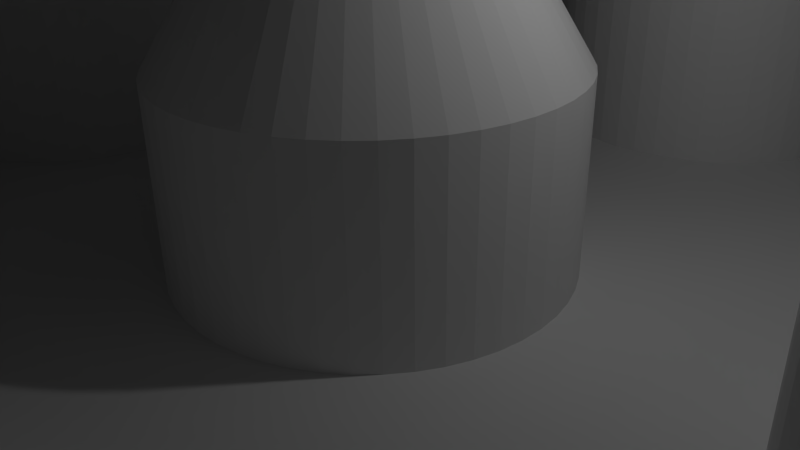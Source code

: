 # Source: PeraMushroomFinal.blend  (saved by Blender 2.74.0; exported with 4.5.12 LTS)
import bpy
from mathutils import Matrix  # noqa: F401  (used for matrix-valued properties, if any)

bpy.ops.wm.read_factory_settings(use_empty=True)
scene = bpy.context.scene
scene.name = 'Scene'

# ---- collections
col_collection_1 = bpy.data.collections.new('Collection 1'); scene.collection.children.link(col_collection_1)

# ---- world
world_world = bpy.data.worlds.new('World'); scene.world = world_world
world_world.color = (0.05088, 0.05088, 0.05088)
world_world.use_sun_shadow = False
world_world.sun_shadow_jitter_overblur = 0.0
world_world.cycles.sampling_method = 'MANUAL'
world_world.cycles.sample_map_resolution = 256

# ---- cameras
cam_camera = bpy.data.cameras.new('Camera')
cam_camera.clip_end = 100.0
cam_camera.lens = 35.0
cam_camera.sensor_width = 32.0
cam_camera.sensor_height = 18.0
cam_camera.ortho_scale = 7.314
cam_camera.dof.focus_distance = 0.0
cam_camera.dof.aperture_fstop = 128.0

# ---- lights
light_lamp = bpy.data.lights.new('Lamp', 'POINT')
light_lamp.transmission_factor = 0.0
light_lamp.cutoff_distance = 30.0
light_lamp.energy = 100.0
light_lamp.shadow_buffer_clip_start = 1.001
light_lamp.shadow_soft_size = 0.1
light_lamp.shadow_maximum_resolution = 0.006
light_lamp.use_absolute_resolution = True
light_lamp.cycles.use_multiple_importance_sampling = False

# ---- meshes
me_cylinder = bpy.data.meshes.new('Cylinder')
me_cylinder.from_pydata([(1.427, -0.4635, 2.405), (2.503, -0.8134, 2.558), (1.547, -2.13, 2.558), (0.8817, -1.214, 2.405), (0.8817, -1.214, 0.2018), (1.427, -0.4635, 0.2018), (1.427, 0.4635, 2.405), (2.503, 0.8134, 2.558), (2.257, -0.7335, 3.745), (1.395, -1.92, 3.745), (-2.382e-07, -2.632, 2.558), (-1.192e-07, -1.5, 2.405), (1.427, 0.4635, 0.2018), (-1.192e-07, -1.5, 0.2018), (0.7602, -1.046, 0.0), (1.23, -0.3996, 0.0), (0.8817, 1.214, 2.405), (1.547, 2.13, 2.558), (2.257, 0.7335, 3.745), (1.427, -0.4635, 5.12), (0.8817, -1.214, 5.12), (-2.382e-07, -2.374, 3.745), (-1.547, -2.13, 2.558), (-0.8817, -1.214, 2.405), (0.8817, 1.214, 0.2018), (1.23, 0.3996, 0.0), (-0.8817, -1.214, 0.2018), (-1.192e-07, -1.293, 0.0), (0.0, 1.5, 2.405), (0.0, 2.632, 2.558), (1.395, 1.92, 3.745), (1.427, 0.4635, 5.12), (0.9103, -0.2958, 5.405), (0.5626, -0.7743, 5.405), (-1.192e-07, -1.5, 5.12), (-1.395, -1.92, 3.745), (-2.503, -0.8134, 2.558), (-1.427, -0.4635, 2.405), (0.0, 1.5, 0.2018), (0.7602, 1.046, 0.0), (-1.427, -0.4635, 0.2018), (-0.7602, -1.046, 0.0), (-0.8817, 1.214, 2.405), (-1.547, 2.13, 2.558), (0.0, 2.374, 3.745), (0.8817, 1.214, 5.12), (0.9103, 0.2958, 5.405), (0.0, 0.0, 5.405), (-1.192e-07, -0.9571, 5.405), (-0.8817, -1.214, 5.12), (-2.257, -0.7335, 3.745), (-2.503, 0.8134, 2.558), (-1.427, 0.4635, 2.405), (-0.8817, 1.214, 0.2018), (0.0, 1.293, 0.0), (-1.427, 0.4635, 0.2018), (-1.23, -0.3996, 0.0), (-1.395, 1.92, 3.745), (0.0, 1.5, 5.12), (0.5626, 0.7743, 5.405), (-0.5626, -0.7743, 5.405), (-1.427, -0.4635, 5.12), (-2.257, 0.7335, 3.745), (-0.7602, 1.046, 0.0), (-1.23, 0.3996, 0.0), (-0.8817, 1.214, 5.12), (0.0, 0.9571, 5.405), (-0.9103, -0.2958, 5.405), (-1.427, 0.4635, 5.12), (-0.5626, 0.7743, 5.405), (-0.9103, 0.2958, 5.405), (-1.502, -1.579, 0.0), (-1.502, 1.579, 0.0), (-1.502, 1.579, -0.9881), (-1.502, -1.579, -0.9881), (1.502, -1.579, 0.0), (1.502, -1.579, -0.9881), (1.502, 1.579, 0.0), (1.502, 1.579, -0.9881), (-1.042, 1.392, -0.9881), (-1.082, 1.384, -0.9881), (-1.121, 1.371, -0.9881), (-1.158, 1.353, -0.9881), (-1.193, 1.33, -0.9881), (-1.224, 1.302, -0.9881), (-1.252, 1.271, -0.9881), (-1.276, 1.236, -0.9881), (-1.296, 1.199, -0.9881), (-1.311, 1.159, -0.9881), (-1.321, 1.117, -0.9881), (-1.326, 1.074, -0.9881), (-1.326, 1.031, -0.9881), (-1.321, 0.9888, -0.9881), (-1.311, 0.9472, -0.9881), (-1.296, 0.9072, -0.9881), (-1.276, 0.8696, -0.9881), (-1.252, 0.8348, -0.9881), (-1.224, 0.8035, -0.9881), (-1.193, 0.7761, -0.9881), (-1.158, 0.7531, -0.9881), (-1.121, 0.7348, -0.9881), (-1.082, 0.7215, -0.9881), (-1.042, 0.7134, -0.9881), (-1.001, 0.7107, -0.9881), (-1.001, 0.3422, -0.9881), (-1.042, 0.3395, -0.9881), (-1.082, 0.3314, -0.9881), (-1.121, 0.3182, -0.9881), (-1.158, 0.2999, -0.9881), (-1.193, 0.2768, -0.9881), (-1.224, 0.2495, -0.9881), (-1.252, 0.2181, -0.9881), (-1.276, 0.1834, -0.9881), (-1.296, 0.1457, -0.9881), (-1.311, 0.1057, -0.9881), (-1.321, 0.06412, -0.9881), (-1.326, 0.02149, -0.9881), (-1.326, -0.02149, -0.9881), (-1.321, -0.06412, -0.9881), (-1.311, -0.1057, -0.9881), (-1.296, -0.1457, -0.9881), (-1.276, -0.1834, -0.9881), (-1.252, -0.2181, -0.9881), (-1.224, -0.2495, -0.9881), (-1.193, -0.2768, -0.9881), (-1.158, -0.2999, -0.9881), (-1.121, -0.3182, -0.9881), (-1.082, -0.3314, -0.9881), (-1.042, -0.3395, -0.9881), (-1.001, -0.3422, -0.9881), (-1.001, -0.7107, -0.9881), (-1.042, -0.7134, -0.9881), (-1.082, -0.7215, -0.9881), (-1.121, -0.7348, -0.9881), (-1.158, -0.753, -0.9881), (-1.193, -0.7761, -0.9881), (-1.224, -0.8035, -0.9881), (-1.252, -0.8348, -0.9881), (-1.276, -0.8696, -0.9881), (-1.296, -0.9072, -0.9881), (-1.311, -0.9472, -0.9881), (-1.321, -0.9888, -0.9881), (-1.326, -1.031, -0.9881), (-1.326, -1.074, -0.9881), (-1.321, -1.117, -0.9881), (-1.311, -1.159, -0.9881), (-1.296, -1.199, -0.9881), (-1.276, -1.236, -0.9881), (-1.252, -1.271, -0.9881), (-1.224, -1.302, -0.9881), (-1.193, -1.33, -0.9881), (-1.158, -1.353, -0.9881), (-1.121, -1.371, -0.9881), (-1.082, -1.384, -0.9881), (-1.042, -1.392, -0.9881), (-1.001, -1.395, -0.9881), (-0.8446, 1.353, -0.9881), (-0.8816, 1.371, -0.9881), (-0.9205, 1.384, -0.9881), (-0.9606, 1.392, -0.9881), (-1.001, 1.395, -0.9881), (0.7506, 1.271, -0.9881), (0.7266, 1.236, -0.9881), (0.7069, 1.199, -0.9881), (0.6919, 1.159, -0.9881), (0.6817, 1.117, -0.9881), (0.6766, 1.074, -0.9881), (0.6766, 1.031, -0.9881), (0.6817, 0.9888, -0.9881), (0.6919, 0.9472, -0.9881), (0.7069, 0.9072, -0.9881), (0.7266, 0.8696, -0.9881), (0.7506, 0.8348, -0.9881), (0.7786, 0.8035, -0.9881), (0.8101, 0.7761, -0.9881), (0.8446, 0.7531, -0.9881), (0.8816, 0.7348, -0.9881), (0.9205, 0.7215, -0.9881), (0.9606, 0.7134, -0.9881), (1.001, 0.7107, -0.9881), (1.001, 0.3422, -0.9881), (0.9606, 0.3395, -0.9881), (0.9205, 0.3314, -0.9881), (0.8816, 0.3182, -0.9881), (0.8446, 0.2999, -0.9881), (0.8101, 0.2768, -0.9881), (0.7786, 0.2495, -0.9881), (0.7506, 0.2181, -0.9881), (0.7266, 0.1834, -0.9881), (0.7069, 0.1457, -0.9881), (0.6919, 0.1057, -0.9881), (0.6817, 0.06412, -0.9881), (0.6766, 0.02149, -0.9881), (0.6766, -0.02149, -0.9881), (0.6817, -0.06412, -0.9881), (0.6919, -0.1057, -0.9881), (0.7069, -0.1457, -0.9881), (0.7266, -0.1834, -0.9881), (0.7506, -0.2181, -0.9881), (0.7786, -0.2495, -0.9881), (0.8101, -0.2768, -0.9881), (0.8446, -0.2999, -0.9881), (0.8816, -0.3182, -0.9881), (0.9205, -0.3314, -0.9881), (0.9606, -0.3395, -0.9881), (1.001, -0.3422, -0.9881), (1.001, -0.7107, -0.9881), (0.9606, -0.7134, -0.9881), (0.9205, -0.7215, -0.9881), (0.8816, -0.7348, -0.9881), (0.8446, -0.753, -0.9881), (0.8101, -0.7761, -0.9881), (0.7786, -0.8035, -0.9881), (0.7506, -0.8348, -0.9881), (0.7266, -0.8696, -0.9881), (0.7069, -0.9072, -0.9881), (0.6919, -0.9472, -0.9881), (0.6817, -0.9888, -0.9881), (0.6766, -1.031, -0.9881), (0.6766, -1.074, -0.9881), (0.6817, -1.117, -0.9881), (0.6919, -1.159, -0.9881), (0.7069, -1.199, -0.9881), (0.7266, -1.236, -0.9881), (0.7506, -1.271, -0.9881), (0.7786, -1.302, -0.9881), (0.8101, -1.33, -0.9881), (0.8446, -1.353, -0.9881), (0.8816, -1.371, -0.9881), (0.9205, -1.384, -0.9881), (0.9606, -1.392, -0.9881), (1.001, -1.395, -0.9881), (-2.686e-07, -1.395, -0.9881), (0.04079, -1.392, -0.9881), (0.08094, -1.384, -0.9881), (0.1198, -1.371, -0.9881), (0.1568, -1.353, -0.9881), (0.1913, -1.33, -0.9881), (0.2228, -1.302, -0.9881), (0.2508, -1.271, -0.9881), (0.2748, -1.236, -0.9881), (0.2945, -1.199, -0.9881), (0.3095, -1.159, -0.9881), (0.3197, -1.117, -0.9881), (0.3248, -1.074, -0.9881), (0.3248, -1.031, -0.9881), (0.3197, -0.9888, -0.9881), (0.3095, -0.9472, -0.9881), (0.2945, -0.9072, -0.9881), (0.2748, -0.8696, -0.9881), (0.2508, -0.8348, -0.9881), (0.2228, -0.8035, -0.9881), (0.1913, -0.7761, -0.9881), (0.1568, -0.7531, -0.9881), (0.1198, -0.7348, -0.9881), (0.08094, -0.7215, -0.9881), (0.04079, -0.7134, -0.9881), (0.0, -0.7107, -0.9881), (-2.686e-07, -0.3422, -0.9881), (0.04079, -0.3395, -0.9881), (0.08094, -0.3314, -0.9881), (0.1198, -0.3182, -0.9881), (0.1568, -0.2999, -0.9881), (0.1913, -0.2768, -0.9881), (0.2228, -0.2495, -0.9881), (0.2508, -0.2181, -0.9881), (0.2748, -0.1834, -0.9881), (0.2945, -0.1457, -0.9881), (0.3095, -0.1057, -0.9881), (0.3197, -0.06412, -0.9881), (0.3248, -0.02149, -0.9881), (0.3248, 0.02149, -0.9881), (0.3197, 0.06412, -0.9881), (0.3095, 0.1057, -0.9881), (0.2945, 0.1457, -0.9881), (0.2748, 0.1834, -0.9881), (0.2508, 0.2181, -0.9881), (0.2228, 0.2495, -0.9881), (0.1913, 0.2768, -0.9881), (0.1568, 0.2999, -0.9881), (0.1198, 0.3182, -0.9881), (0.08094, 0.3314, -0.9881), (0.04079, 0.3395, -0.9881), (0.0, 0.3422, -0.9881), (-2.686e-07, 0.7107, -0.9881), (0.04079, 0.7134, -0.9881), (0.08094, 0.7215, -0.9881), (0.1198, 0.7348, -0.9881), (0.1568, 0.753, -0.9881), (0.1913, 0.7761, -0.9881), (0.2228, 0.8035, -0.9881), (0.2508, 0.8348, -0.9881), (0.2748, 0.8696, -0.9881), (0.2945, 0.9072, -0.9881), (0.3095, 0.9472, -0.9881), (0.3197, 0.9888, -0.9881), (0.3248, 1.031, -0.9881), (0.3248, 1.074, -0.9881), (0.3197, 1.117, -0.9881), (0.3095, 1.159, -0.9881), (0.2945, 1.199, -0.9881), (0.2748, 1.236, -0.9881), (0.2508, 1.271, -0.9881), (0.2228, 1.302, -0.9881), (0.1913, 1.33, -0.9881), (0.1568, 1.353, -0.9881), (0.1198, 1.371, -0.9881), (0.08094, 1.384, -0.9881), (-1.001, 1.395, -0.6736), (-1.042, 1.392, -0.6736), (-1.082, 1.384, -0.6736), (-1.121, 1.371, -0.6736), (-1.158, 1.353, -0.6736), (-1.193, 1.33, -0.6736), (-1.224, 1.302, -0.6736), (-1.252, 1.271, -0.6736), (-1.276, 1.236, -0.6736), (-1.296, 1.199, -0.6736), (-1.311, 1.159, -0.6736), (-1.321, 1.117, -0.6736), (-1.326, 1.074, -0.6736), (-1.326, 1.031, -0.6736), (-1.321, 0.9888, -0.6736), (-1.311, 0.9472, -0.6736), (-1.296, 0.9072, -0.6736), (-1.276, 0.8696, -0.6736), (-1.252, 0.8348, -0.6736), (-1.224, 0.8035, -0.6736), (-1.193, 0.7761, -0.6736), (-1.158, 0.7531, -0.6736), (-1.121, 0.7348, -0.6736), (-1.082, 0.7215, -0.6736), (-1.042, 0.7134, -0.6736), (-1.001, 0.7107, -0.6736), (0.8101, 1.33, -0.9881), (0.7786, 1.302, -0.9881), (0.04079, 1.392, -0.9881), (0.0, 1.395, -0.9881), (-0.04079, 1.392, -0.9881), (-0.08094, 1.384, -0.9881), (-0.1198, 1.371, -0.9881), (-0.1568, 1.353, -0.9881), (-0.1913, 1.33, -0.9881), (-0.2228, 1.302, -0.9881), (-0.2508, 1.271, -0.9881), (-0.2748, 1.236, -0.9881), (-0.2945, 1.199, -0.9881), (-0.3095, 1.159, -0.9881), (-0.3197, 1.117, -0.9881), (-0.3248, 1.074, -0.9881), (-0.3248, 1.031, -0.9881), (-0.3197, 0.9888, -0.9881), (-0.3095, 0.9472, -0.9881), (-0.2945, 0.9072, -0.9881), (-0.2748, 0.8696, -0.9881), (-0.2508, 0.8348, -0.9881), (-0.2228, 0.8035, -0.9881), (-0.1913, 0.7761, -0.9881), (-0.1568, 0.7531, -0.9881), (-0.1198, 0.7348, -0.9881), (-0.08094, 0.7215, -0.9881), (-0.04079, 0.7134, -0.9881), (-0.04079, 0.3395, -0.9881), (-0.08094, 0.3314, -0.9881), (-0.1198, 0.3182, -0.9881), (-0.1568, 0.2999, -0.9881), (-0.1913, 0.2768, -0.9881), (-0.2228, 0.2495, -0.9881), (-0.2508, 0.2181, -0.9881), (-0.2748, 0.1834, -0.9881), (-0.2945, 0.1457, -0.9881), (-0.3095, 0.1057, -0.9881), (-0.3197, 0.06412, -0.9881), (-0.3248, 0.02149, -0.9881), (-0.3248, -0.02149, -0.9881), (-0.3197, -0.06412, -0.9881), (-0.3095, -0.1057, -0.9881), (-0.2945, -0.1457, -0.9881), (-0.2748, -0.1834, -0.9881), (-0.2508, -0.2181, -0.9881), (-0.2228, -0.2495, -0.9881), (-0.1913, -0.2768, -0.9881), (-0.1568, -0.2999, -0.9881), (-0.1198, -0.3182, -0.9881), (-0.08094, -0.3314, -0.9881), (-0.04079, -0.3395, -0.9881), (-0.04079, -0.7134, -0.9881), (-0.08094, -0.7215, -0.9881), (-0.1198, -0.7348, -0.9881), (-0.1568, -0.753, -0.9881), (-0.1913, -0.7761, -0.9881), (-0.2228, -0.8035, -0.9881), (-0.2508, -0.8348, -0.9881), (-0.2748, -0.8696, -0.9881), (-0.2945, -0.9072, -0.9881), (-0.3095, -0.9472, -0.9881), (-0.3197, -0.9888, -0.9881), (-0.3248, -1.031, -0.9881), (-0.3248, -1.074, -0.9881), (-0.3197, -1.117, -0.9881), (-0.3095, -1.159, -0.9881), (-0.2945, -1.199, -0.9881), (-0.2748, -1.236, -0.9881), (-0.2508, -1.271, -0.9881), (-0.2228, -1.302, -0.9881), (-0.1913, -1.33, -0.9881), (-0.1568, -1.353, -0.9881), (-0.1198, -1.371, -0.9881), (-0.08094, -1.384, -0.9881), (-0.04079, -1.392, -0.9881), (-0.9606, -1.392, -0.9881), (-0.9205, -1.384, -0.9881), (-0.8816, -1.371, -0.9881), (-0.8446, -1.353, -0.9881), (-0.8101, -1.33, -0.9881), (-0.7786, -1.302, -0.9881), (-0.7506, -1.271, -0.9881), (-0.7266, -1.236, -0.9881), (-0.7069, -1.199, -0.9881), (-0.6919, -1.159, -0.9881), (-0.6817, -1.117, -0.9881), (-0.6766, -1.074, -0.9881), (-0.6766, -1.031, -0.9881), (-0.6817, -0.9888, -0.9881), (-0.6919, -0.9472, -0.9881), (-0.7069, -0.9072, -0.9881), (-0.7266, -0.8696, -0.9881), (-0.7506, -0.8348, -0.9881), (-0.7786, -0.8035, -0.9881), (-0.8101, -0.7761, -0.9881), (-0.8446, -0.7531, -0.9881), (-0.8816, -0.7348, -0.9881), (-0.9205, -0.7215, -0.9881), (-0.9606, -0.7134, -0.9881), (-0.9606, -0.3395, -0.9881), (-0.9205, -0.3314, -0.9881), (-0.8816, -0.3182, -0.9881), (-0.8446, -0.2999, -0.9881), (-0.8101, -0.2768, -0.9881), (-0.7786, -0.2495, -0.9881), (-0.7506, -0.2181, -0.9881), (-0.7266, -0.1834, -0.9881), (-0.7069, -0.1457, -0.9881), (-0.6919, -0.1057, -0.9881), (-0.6817, -0.06412, -0.9881), (-0.6766, -0.02149, -0.9881), (-0.6766, 0.02149, -0.9881), (-0.6817, 0.06412, -0.9881), (-0.6919, 0.1057, -0.9881), (-0.7069, 0.1457, -0.9881), (-0.7266, 0.1834, -0.9881), (-0.7506, 0.2181, -0.9881), (-0.7786, 0.2495, -0.9881), (-0.8101, 0.2768, -0.9881), (-0.8446, 0.2999, -0.9881), (-0.8816, 0.3182, -0.9881), (-0.9205, 0.3314, -0.9881), (-0.9606, 0.3395, -0.9881), (-0.9606, 0.7134, -0.9881), (-0.9205, 0.7215, -0.9881), (-0.8816, 0.7348, -0.9881), (-0.8446, 0.753, -0.9881), (-0.8101, 0.7761, -0.9881), (-0.7786, 0.8035, -0.9881), (-0.7506, 0.8348, -0.9881), (-0.7266, 0.8696, -0.9881), (-0.7069, 0.9072, -0.9881), (-0.6919, 0.9472, -0.9881), (-0.6817, 0.9888, -0.9881), (-0.6766, 1.031, -0.9881), (-0.6766, 1.074, -0.9881), (-0.6817, 1.117, -0.9881), (-0.6919, 1.159, -0.9881), (-0.7069, 1.199, -0.9881), (-0.7266, 1.236, -0.9881), (-0.7506, 1.271, -0.9881), (-0.7786, 1.302, -0.9881), (-0.8101, 1.33, -0.9881), (1.042, -1.392, -0.9881), (1.082, -1.384, -0.9881), (1.121, -1.371, -0.9881), (1.158, -1.353, -0.9881), (1.193, -1.33, -0.9881), (1.224, -1.302, -0.9881), (1.252, -1.271, -0.9881), (1.276, -1.236, -0.9881), (1.296, -1.199, -0.9881), (1.311, -1.159, -0.9881), (1.321, -1.117, -0.9881), (1.326, -1.074, -0.9881), (1.326, -1.031, -0.9881), (1.321, -0.9888, -0.9881), (1.311, -0.9472, -0.9881), (1.296, -0.9072, -0.9881), (1.276, -0.8696, -0.9881), (1.252, -0.8348, -0.9881), (1.224, -0.8035, -0.9881), (1.193, -0.7761, -0.9881), (1.158, -0.7531, -0.9881), (1.121, -0.7348, -0.9881), (1.082, -0.7215, -0.9881), (1.042, -0.7134, -0.9881), (1.042, -0.3395, -0.9881), (1.082, -0.3314, -0.9881), (1.121, -0.3182, -0.9881), (1.158, -0.2999, -0.9881), (1.193, -0.2768, -0.9881), (1.224, -0.2495, -0.9881), (1.252, -0.2181, -0.9881), (1.276, -0.1834, -0.9881), (1.296, -0.1457, -0.9881), (1.311, -0.1057, -0.9881), (1.321, -0.06412, -0.9881), (1.326, -0.02149, -0.9881), (1.326, 0.02149, -0.9881), (1.321, 0.06412, -0.9881), (1.311, 0.1057, -0.9881), (1.296, 0.1457, -0.9881), (1.276, 0.1834, -0.9881), (1.252, 0.2181, -0.9881), (1.224, 0.2495, -0.9881), (1.193, 0.2768, -0.9881), (1.158, 0.2999, -0.9881), (1.121, 0.3182, -0.9881), (1.082, 0.3314, -0.9881), (1.042, 0.3395, -0.9881), (1.042, 0.7134, -0.9881), (1.082, 0.7215, -0.9881), (1.121, 0.7348, -0.9881), (1.158, 0.753, -0.9881), (1.193, 0.7761, -0.9881), (1.224, 0.8035, -0.9881), (1.252, 0.8348, -0.9881), (1.276, 0.8696, -0.9881), (1.296, 0.9072, -0.9881), (1.311, 0.9472, -0.9881), (1.321, 0.9888, -0.9881), (1.326, 1.031, -0.9881), (1.326, 1.074, -0.9881), (1.321, 1.117, -0.9881), (1.311, 1.159, -0.9881), (1.296, 1.199, -0.9881), (1.276, 1.236, -0.9881), (1.252, 1.271, -0.9881), (1.224, 1.302, -0.9881), (1.193, 1.33, -0.9881), (1.158, 1.353, -0.9881), (1.121, 1.371, -0.9881), (1.082, 1.384, -0.9881), (1.042, 1.392, -0.9881), (1.001, 1.395, -0.9881), (0.9606, 1.392, -0.9881), (0.9205, 1.384, -0.9881), (0.8816, 1.371, -0.9881), (0.8446, 1.353, -0.9881), (-1.001, 0.3422, -0.6736), (-1.042, 0.3395, -0.6736), (-1.082, 0.3314, -0.6736), (-1.121, 0.3182, -0.6736), (-1.158, 0.2999, -0.6736), (-1.193, 0.2768, -0.6736), (-1.224, 0.2495, -0.6736), (-1.252, 0.2181, -0.6736), (-1.276, 0.1834, -0.6736), (-1.296, 0.1457, -0.6736), (-1.311, 0.1057, -0.6736), (-1.321, 0.06412, -0.6736), (-1.326, 0.02149, -0.6736), (-1.326, -0.02149, -0.6736), (-1.321, -0.06412, -0.6736), (-1.311, -0.1057, -0.6736), (-1.296, -0.1457, -0.6736), (-1.276, -0.1834, -0.6736), (-1.252, -0.2181, -0.6736), (-1.224, -0.2495, -0.6736), (-1.193, -0.2768, -0.6736), (-1.158, -0.2999, -0.6736), (-1.121, -0.3182, -0.6736), (-1.082, -0.3314, -0.6736), (-1.042, -0.3395, -0.6736), (-1.001, -0.3422, -0.6736), (-1.001, -0.7107, -0.6736), (-1.042, -0.7134, -0.6736), (-1.082, -0.7215, -0.6736), (-1.121, -0.7348, -0.6736), (-1.158, -0.753, -0.6736), (-1.193, -0.7761, -0.6736), (-1.224, -0.8035, -0.6736), (-1.252, -0.8348, -0.6736), (-1.276, -0.8696, -0.6736), (-1.296, -0.9072, -0.6736), (-1.311, -0.9472, -0.6736), (-1.321, -0.9888, -0.6736), (-1.326, -1.031, -0.6736), (-1.326, -1.074, -0.6736), (-1.321, -1.117, -0.6736), (-1.311, -1.159, -0.6736), (-1.296, -1.199, -0.6736), (-1.276, -1.236, -0.6736), (-1.252, -1.271, -0.6736), (-1.224, -1.302, -0.6736), (-1.193, -1.33, -0.6736), (-1.158, -1.353, -0.6736), (-1.121, -1.371, -0.6736), (-1.082, -1.384, -0.6736), (-1.042, -1.392, -0.6736), (-1.001, -1.395, -0.6736), (-0.8446, 1.353, -0.6736), (-0.8816, 1.371, -0.6736), (-0.9205, 1.384, -0.6736), (-0.9606, 1.392, -0.6736), (0.7506, 1.271, -0.6736), (0.7266, 1.236, -0.6736), (0.7069, 1.199, -0.6736), (0.6919, 1.159, -0.6736), (0.6817, 1.117, -0.6736), (0.6766, 1.074, -0.6736), (0.6766, 1.031, -0.6736), (0.6817, 0.9888, -0.6736), (0.6919, 0.9472, -0.6736), (0.7069, 0.9072, -0.6736), (0.7266, 0.8696, -0.6736), (0.7506, 0.8348, -0.6736), (0.7786, 0.8035, -0.6736), (0.8101, 0.7761, -0.6736), (0.8446, 0.7531, -0.6736), (0.8816, 0.7348, -0.6736), (0.9205, 0.7215, -0.6736), (0.9606, 0.7134, -0.6736), (1.001, 0.7107, -0.6736), (1.001, 0.3422, -0.6736), (0.9606, 0.3395, -0.6736), (0.9205, 0.3314, -0.6736), (0.8816, 0.3182, -0.6736), (0.8446, 0.2999, -0.6736), (0.8101, 0.2768, -0.6736), (0.7786, 0.2495, -0.6736), (0.7506, 0.2181, -0.6736), (0.7266, 0.1834, -0.6736), (0.7069, 0.1457, -0.6736), (0.6919, 0.1057, -0.6736), (0.6817, 0.06412, -0.6736), (0.6766, 0.02149, -0.6736), (0.6766, -0.02149, -0.6736), (0.6817, -0.06412, -0.6736), (0.6919, -0.1057, -0.6736), (0.7069, -0.1457, -0.6736), (0.7266, -0.1834, -0.6736), (0.7506, -0.2181, -0.6736), (0.7786, -0.2495, -0.6736), (0.8101, -0.2768, -0.6736), (0.8446, -0.2999, -0.6736), (0.8816, -0.3182, -0.6736), (0.9205, -0.3314, -0.6736), (0.9606, -0.3395, -0.6736), (1.001, -0.3422, -0.6736), (1.001, -0.7107, -0.6736), (0.9606, -0.7134, -0.6736), (0.9205, -0.7215, -0.6736), (0.8816, -0.7348, -0.6736), (0.8446, -0.753, -0.6736), (0.8101, -0.7761, -0.6736), (0.7786, -0.8035, -0.6736), (0.7506, -0.8348, -0.6736), (0.7266, -0.8696, -0.6736), (0.7069, -0.9072, -0.6736), (0.6919, -0.9472, -0.6736), (0.6817, -0.9888, -0.6736), (0.6766, -1.031, -0.6736), (0.6766, -1.074, -0.6736), (0.6817, -1.117, -0.6736), (0.6919, -1.159, -0.6736), (0.7069, -1.199, -0.6736), (0.7266, -1.236, -0.6736), (0.7506, -1.271, -0.6736), (0.7786, -1.302, -0.6736), (0.8101, -1.33, -0.6736), (0.8446, -1.353, -0.6736), (0.8816, -1.371, -0.6736), (0.9205, -1.384, -0.6736), (0.9606, -1.392, -0.6736), (1.001, -1.395, -0.6736), (-2.686e-07, -1.395, -0.6736), (0.04079, -1.392, -0.6736), (0.08094, -1.384, -0.6736), (0.1198, -1.371, -0.6736), (0.1568, -1.353, -0.6736), (0.1913, -1.33, -0.6736), (0.2228, -1.302, -0.6736), (0.2508, -1.271, -0.6736), (0.2748, -1.236, -0.6736), (0.2945, -1.199, -0.6736), (0.3095, -1.159, -0.6736), (0.3197, -1.117, -0.6736), (0.3248, -1.074, -0.6736), (0.3248, -1.031, -0.6736), (0.3197, -0.9888, -0.6736), (0.3095, -0.9472, -0.6736), (0.2945, -0.9072, -0.6736), (0.2748, -0.8696, -0.6736), (0.2508, -0.8348, -0.6736), (0.2228, -0.8035, -0.6736), (0.1913, -0.7761, -0.6736), (0.1568, -0.7531, -0.6736), (0.1198, -0.7348, -0.6736), (0.08094, -0.7215, -0.6736), (0.04079, -0.7134, -0.6736), (0.0, -0.7107, -0.6736), (-2.686e-07, -0.3422, -0.6736), (0.04079, -0.3395, -0.6736), (0.08094, -0.3314, -0.6736), (0.1198, -0.3182, -0.6736), (0.1568, -0.2999, -0.6736), (0.1913, -0.2768, -0.6736), (0.2228, -0.2495, -0.6736), (0.2508, -0.2181, -0.6736), (0.2748, -0.1834, -0.6736), (0.2945, -0.1457, -0.6736), (0.3095, -0.1057, -0.6736), (0.3197, -0.06412, -0.6736), (0.3248, -0.02149, -0.6736), (0.3248, 0.02149, -0.6736), (0.3197, 0.06412, -0.6736), (0.3095, 0.1057, -0.6736), (0.2945, 0.1457, -0.6736), (0.2748, 0.1834, -0.6736), (0.2508, 0.2181, -0.6736), (0.2228, 0.2495, -0.6736), (0.1913, 0.2768, -0.6736), (0.1568, 0.2999, -0.6736), (0.1198, 0.3182, -0.6736), (0.08094, 0.3314, -0.6736), (0.04079, 0.3395, -0.6736), (0.0, 0.3422, -0.6736), (-2.686e-07, 0.7107, -0.6736), (0.04079, 0.7134, -0.6736), (0.08094, 0.7215, -0.6736), (0.1198, 0.7348, -0.6736), (0.1568, 0.753, -0.6736), (0.1913, 0.7761, -0.6736), (0.2228, 0.8035, -0.6736), (0.2508, 0.8348, -0.6736), (0.2748, 0.8696, -0.6736), (0.2945, 0.9072, -0.6736), (0.3095, 0.9472, -0.6736), (0.3197, 0.9888, -0.6736), (0.3248, 1.031, -0.6736), (0.3248, 1.074, -0.6736), (0.3197, 1.117, -0.6736), (0.3095, 1.159, -0.6736), (0.2945, 1.199, -0.6736), (0.2748, 1.236, -0.6736), (0.2508, 1.271, -0.6736), (0.2228, 1.302, -0.6736), (0.1913, 1.33, -0.6736), (0.1568, 1.353, -0.6736), (0.1198, 1.371, -0.6736), (0.08094, 1.384, -0.6736), (-1.001, 1.13, -0.2737), (-1.011, 1.129, -0.2737), (-1.02, 1.127, -0.2737), (-1.028, 1.124, -0.2737), (-1.037, 1.12, -0.2737), (-1.044, 1.115, -0.2737), (-1.051, 1.109, -0.2737), (-1.058, 1.102, -0.2737), (-1.063, 1.094, -0.2737), (-1.067, 1.086, -0.2737), (-1.071, 1.077, -0.2737), (-1.073, 1.067, -0.2737), (-1.074, 1.058, -0.2737), (-1.074, 1.048, -0.2737), (-1.073, 1.039, -0.2737), (-1.071, 1.029, -0.2737), (-1.067, 1.02, -0.2737), (-1.063, 1.012, -0.2737), (-1.058, 1.004, -0.2737), (-1.051, 0.997, -0.2737), (-1.044, 0.9909, -0.2737), (-1.037, 0.9858, -0.2737), (-1.028, 0.9817, -0.2737), (-1.02, 0.9787, -0.2737), (-1.011, 0.9769, -0.2737), (-0.9606, 0.7134, -0.6736), (-1.001, 0.9763, -0.2737), (0.8446, 1.353, -0.6736), (0.8101, 1.33, -0.6736), (0.7786, 1.302, -0.6736), (0.04079, 1.392, -0.6736), (0.0, 1.395, -0.6736), (-0.04079, 1.392, -0.6736), (-0.08094, 1.384, -0.6736), (-0.1198, 1.371, -0.6736), (-0.1568, 1.353, -0.6736), (-0.1913, 1.33, -0.6736), (-0.2228, 1.302, -0.6736), (-0.2508, 1.271, -0.6736), (-0.2748, 1.236, -0.6736), (-0.2945, 1.199, -0.6736), (-0.3095, 1.159, -0.6736), (-0.3197, 1.117, -0.6736), (-0.3248, 1.074, -0.6736), (-0.3248, 1.031, -0.6736), (-0.3197, 0.9888, -0.6736), (-0.3095, 0.9472, -0.6736), (-0.2945, 0.9072, -0.6736), (-0.2748, 0.8696, -0.6736), (-0.2508, 0.8348, -0.6736), (-0.2228, 0.8035, -0.6736), (-0.1913, 0.7761, -0.6736), (-0.1568, 0.7531, -0.6736), (-0.1198, 0.7348, -0.6736), (-0.08094, 0.7215, -0.6736), (-0.04079, 0.7134, -0.6736), (-0.04079, 0.3395, -0.6736), (-0.08094, 0.3314, -0.6736), (-0.1198, 0.3182, -0.6736), (-0.1568, 0.2999, -0.6736), (-0.1913, 0.2768, -0.6736), (-0.2228, 0.2495, -0.6736), (-0.2508, 0.2181, -0.6736), (-0.2748, 0.1834, -0.6736), (-0.2945, 0.1457, -0.6736), (-0.3095, 0.1057, -0.6736), (-0.3197, 0.06412, -0.6736), (-0.3248, 0.02149, -0.6736), (-0.3248, -0.02149, -0.6736), (-0.3197, -0.06412, -0.6736), (-0.3095, -0.1057, -0.6736), (-0.2945, -0.1457, -0.6736), (-0.2748, -0.1834, -0.6736), (-0.2508, -0.2181, -0.6736), (-0.2228, -0.2495, -0.6736), (-0.1913, -0.2768, -0.6736), (-0.1568, -0.2999, -0.6736), (-0.1198, -0.3182, -0.6736), (-0.08094, -0.3314, -0.6736), (-0.04079, -0.3395, -0.6736), (-0.04079, -0.7134, -0.6736), (-0.08094, -0.7215, -0.6736), (-0.1198, -0.7348, -0.6736), (-0.1568, -0.753, -0.6736), (-0.1913, -0.7761, -0.6736), (-0.2228, -0.8035, -0.6736), (-0.2508, -0.8348, -0.6736), (-0.2748, -0.8696, -0.6736), (-0.2945, -0.9072, -0.6736), (-0.3095, -0.9472, -0.6736), (-0.3197, -0.9888, -0.6736), (-0.3248, -1.031, -0.6736), (-0.3248, -1.074, -0.6736), (-0.3197, -1.117, -0.6736), (-0.3095, -1.159, -0.6736), (-0.2945, -1.199, -0.6736), (-0.2748, -1.236, -0.6736), (-0.2508, -1.271, -0.6736), (-0.2228, -1.302, -0.6736), (-0.1913, -1.33, -0.6736), (-0.1568, -1.353, -0.6736), (-0.1198, -1.371, -0.6736), (-0.08094, -1.384, -0.6736), (-0.04079, -1.392, -0.6736), (-0.9606, -1.392, -0.6736), (-0.9205, -1.384, -0.6736), (-0.8816, -1.371, -0.6736), (-0.8446, -1.353, -0.6736), (-0.8101, -1.33, -0.6736), (-0.7786, -1.302, -0.6736), (-0.7506, -1.271, -0.6736), (-0.7266, -1.236, -0.6736), (-0.7069, -1.199, -0.6736), (-0.6919, -1.159, -0.6736), (-0.6817, -1.117, -0.6736), (-0.6766, -1.074, -0.6736), (-0.6766, -1.031, -0.6736), (-0.6817, -0.9888, -0.6736), (-0.6919, -0.9472, -0.6736), (-0.7069, -0.9072, -0.6736), (-0.7266, -0.8696, -0.6736), (-0.7506, -0.8348, -0.6736), (-0.7786, -0.8035, -0.6736), (-0.8101, -0.7761, -0.6736), (-0.8446, -0.7531, -0.6736), (-0.8816, -0.7348, -0.6736), (-0.9205, -0.7215, -0.6736), (-0.9606, -0.7134, -0.6736), (-0.9606, -0.3395, -0.6736), (-0.9205, -0.3314, -0.6736), (-0.8816, -0.3182, -0.6736), (-0.8446, -0.2999, -0.6736), (-0.8101, -0.2768, -0.6736), (-0.7786, -0.2495, -0.6736), (-0.7506, -0.2181, -0.6736), (-0.7266, -0.1834, -0.6736), (-0.7069, -0.1457, -0.6736), (-0.6919, -0.1057, -0.6736), (-0.6817, -0.06412, -0.6736), (-0.6766, -0.02149, -0.6736), (-0.6766, 0.02149, -0.6736), (-0.6817, 0.06412, -0.6736), (-0.6919, 0.1057, -0.6736), (-0.7069, 0.1457, -0.6736), (-0.7266, 0.1834, -0.6736), (-0.7506, 0.2181, -0.6736), (-0.7786, 0.2495, -0.6736), (-0.8101, 0.2768, -0.6736), (-0.8446, 0.2999, -0.6736), (-0.8816, 0.3182, -0.6736), (-0.9205, 0.3314, -0.6736), (-0.9606, 0.3395, -0.6736), (-0.9205, 0.7215, -0.6736), (-0.8816, 0.7348, -0.6736), (-0.8446, 0.753, -0.6736), (-0.8101, 0.7761, -0.6736), (-0.7786, 0.8035, -0.6736), (-0.7506, 0.8348, -0.6736), (-0.7266, 0.8696, -0.6736), (-0.7069, 0.9072, -0.6736), (-0.6919, 0.9472, -0.6736), (-0.6817, 0.9888, -0.6736), (-0.6766, 1.031, -0.6736), (-0.6766, 1.074, -0.6736), (-0.6817, 1.117, -0.6736), (-0.6919, 1.159, -0.6736), (-0.7069, 1.199, -0.6736), (-0.7266, 1.236, -0.6736), (-0.7506, 1.271, -0.6736), (-0.7786, 1.302, -0.6736), (-0.8101, 1.33, -0.6736), (1.042, -1.392, -0.6736), (1.082, -1.384, -0.6736), (1.121, -1.371, -0.6736), (1.158, -1.353, -0.6736), (1.193, -1.33, -0.6736), (1.224, -1.302, -0.6736), (1.252, -1.271, -0.6736), (1.276, -1.236, -0.6736), (1.296, -1.199, -0.6736), (1.311, -1.159, -0.6736), (1.321, -1.117, -0.6736), (1.326, -1.074, -0.6736), (1.326, -1.031, -0.6736), (1.321, -0.9888, -0.6736), (1.311, -0.9472, -0.6736), (1.296, -0.9072, -0.6736), (1.276, -0.8696, -0.6736), (1.252, -0.8348, -0.6736), (1.224, -0.8035, -0.6736), (1.193, -0.7761, -0.6736), (1.158, -0.7531, -0.6736), (1.121, -0.7348, -0.6736), (1.082, -0.7215, -0.6736), (1.042, -0.7134, -0.6736), (1.042, -0.3395, -0.6736), (1.082, -0.3314, -0.6736), (1.121, -0.3182, -0.6736), (1.158, -0.2999, -0.6736), (1.193, -0.2768, -0.6736), (1.224, -0.2495, -0.6736), (1.252, -0.2181, -0.6736), (1.276, -0.1834, -0.6736), (1.296, -0.1457, -0.6736), (1.311, -0.1057, -0.6736), (1.321, -0.06412, -0.6736), (1.326, -0.02149, -0.6736), (1.326, 0.02149, -0.6736), (1.321, 0.06412, -0.6736), (1.311, 0.1057, -0.6736), (1.296, 0.1457, -0.6736), (1.276, 0.1834, -0.6736), (1.252, 0.2181, -0.6736), (1.224, 0.2495, -0.6736), (1.193, 0.2768, -0.6736), (1.158, 0.2999, -0.6736), (1.121, 0.3182, -0.6736), (1.082, 0.3314, -0.6736), (1.042, 0.3395, -0.6736), (1.042, 0.7134, -0.6736), (1.082, 0.7215, -0.6736), (1.121, 0.7348, -0.6736), (1.158, 0.753, -0.6736), (1.193, 0.7761, -0.6736), (1.224, 0.8035, -0.6736), (1.252, 0.8348, -0.6736), (1.276, 0.8696, -0.6736), (1.296, 0.9072, -0.6736), (1.311, 0.9472, -0.6736), (1.321, 0.9888, -0.6736), (1.326, 1.031, -0.6736), (1.326, 1.074, -0.6736), (1.321, 1.117, -0.6736), (1.311, 1.159, -0.6736), (1.296, 1.199, -0.6736), (1.276, 1.236, -0.6736), (1.252, 1.271, -0.6736), (1.224, 1.302, -0.6736), (1.193, 1.33, -0.6736), (1.158, 1.353, -0.6736), (1.121, 1.371, -0.6736), (1.082, 1.384, -0.6736), (1.042, 1.392, -0.6736), (1.001, 1.395, -0.6736), (0.9606, 1.392, -0.6736), (0.9205, 1.384, -0.6736), (0.8816, 1.371, -0.6736), (-1.001, 0.07665, -0.2737), (-1.011, 0.07605, -0.2737), (-1.02, 0.07424, -0.2737), (-1.028, 0.07127, -0.2737), (-1.037, 0.06717, -0.2737), (-1.044, 0.06201, -0.2737), (-1.051, 0.05588, -0.2737), (-1.058, 0.04886, -0.2737), (-1.063, 0.04107, -0.2737), (-1.067, 0.03264, -0.2737), (-1.071, 0.02369, -0.2737), (-1.073, 0.01436, -0.2737), (-1.074, 0.004813, -0.2737), (-1.074, -0.004813, -0.2737), (-1.073, -0.01436, -0.2737), (-1.071, -0.02369, -0.2737), (-1.067, -0.03264, -0.2737), (-1.063, -0.04107, -0.2737), (-1.058, -0.04886, -0.2737), (-1.051, -0.05588, -0.2737), (-1.044, -0.06201, -0.2737), (-1.037, -0.06717, -0.2737), (-1.028, -0.07127, -0.2737), (-1.02, -0.07424, -0.2737), (-1.011, -0.07605, -0.2737), (-1.001, -0.07665, -0.2737), (-1.001, -0.9763, -0.2737), (-1.011, -0.9769, -0.2737), (-1.02, -0.9787, -0.2737), (-1.028, -0.9817, -0.2737), (-1.037, -0.9858, -0.2737), (-1.044, -0.9909, -0.2737), (-1.051, -0.997, -0.2737), (-1.058, -1.004, -0.2737), (-1.063, -1.012, -0.2737), (-1.067, -1.02, -0.2737), (-1.071, -1.029, -0.2737), (-1.073, -1.039, -0.2737), (-1.074, -1.048, -0.2737), (-1.074, -1.058, -0.2737), (-1.073, -1.067, -0.2737), (-1.071, -1.077, -0.2737), (-1.067, -1.086, -0.2737), (-1.063, -1.094, -0.2737), (-1.058, -1.102, -0.2737), (-1.051, -1.109, -0.2737), (-1.044, -1.115, -0.2737), (-1.037, -1.12, -0.2737), (-1.028, -1.124, -0.2737), (-1.02, -1.127, -0.2737), (-1.011, -1.129, -0.2737), (-1.001, -1.13, -0.2737), (-0.9663, 1.12, -0.2737), (-0.9746, 1.124, -0.2737), (-0.9833, 1.127, -0.2737), (-0.9923, 1.129, -0.2737), (0.9452, 1.102, -0.2737), (0.9398, 1.094, -0.2737), (0.9354, 1.086, -0.2737), (0.9321, 1.077, -0.2737), (0.9298, 1.067, -0.2737), (0.9286, 1.058, -0.2737), (0.9286, 1.048, -0.2737), (0.9298, 1.039, -0.2737), (0.9321, 1.029, -0.2737), (0.9354, 1.02, -0.2737), (0.9398, 1.012, -0.2737), (0.9452, 1.004, -0.2737), (0.9515, 0.997, -0.2737), (0.9585, 0.9909, -0.2737), (0.9663, 0.9858, -0.2737), (0.9746, 0.9817, -0.2737), (0.9833, 0.9787, -0.2737), (0.9923, 0.9769, -0.2737), (1.001, 0.9763, -0.2737), (1.001, 0.07665, -0.2737), (0.9923, 0.07605, -0.2737), (0.9833, 0.07424, -0.2737), (0.9746, 0.07127, -0.2737), (0.9663, 0.06717, -0.2737), (0.9585, 0.06201, -0.2737), (0.9515, 0.05588, -0.2737), (0.9452, 0.04886, -0.2737), (0.9398, 0.04107, -0.2737), (0.9354, 0.03264, -0.2737), (0.9321, 0.02369, -0.2737), (0.9298, 0.01436, -0.2737), (0.9286, 0.004813, -0.2737), (0.9286, -0.004813, -0.2737), (0.9298, -0.01436, -0.2737), (0.9321, -0.02369, -0.2737), (0.9354, -0.03264, -0.2737), (0.9398, -0.04107, -0.2737), (0.9452, -0.04886, -0.2737), (0.9515, -0.05588, -0.2737), (0.9585, -0.06201, -0.2737), (0.9663, -0.06717, -0.2737), (0.9746, -0.07127, -0.2737), (0.9833, -0.07424, -0.2737), (0.9923, -0.07605, -0.2737), (1.001, -0.07665, -0.2737), (1.001, -0.9763, -0.2737), (0.9923, -0.9769, -0.2737), (0.9833, -0.9787, -0.2737), (0.9746, -0.9817, -0.2737), (0.9663, -0.9858, -0.2737), (0.9585, -0.9909, -0.2737), (0.9515, -0.997, -0.2737), (0.9452, -1.004, -0.2737), (0.9398, -1.012, -0.2737), (0.9354, -1.02, -0.2737), (0.9321, -1.029, -0.2737), (0.9298, -1.039, -0.2737), (0.9286, -1.048, -0.2737), (0.9286, -1.058, -0.2737), (0.9298, -1.067, -0.2737), (0.9321, -1.077, -0.2737), (0.9354, -1.086, -0.2737), (0.9398, -1.094, -0.2737), (0.9452, -1.102, -0.2737), (0.9515, -1.109, -0.2737), (0.9585, -1.115, -0.2737), (0.9663, -1.12, -0.2737), (0.9746, -1.124, -0.2737), (0.9833, -1.127, -0.2737), (0.9923, -1.129, -0.2737), (1.001, -1.13, -0.2737), (-5.969e-08, -1.13, -0.2737), (0.009137, -1.129, -0.2737), (0.01813, -1.127, -0.2737), (0.02684, -1.124, -0.2737), (0.03512, -1.12, -0.2737), (0.04285, -1.115, -0.2737), (0.0499, -1.109, -0.2737), (0.05617, -1.102, -0.2737), (0.06155, -1.094, -0.2737), (0.06596, -1.086, -0.2737), (0.06933, -1.077, -0.2737), (0.07161, -1.067, -0.2737), (0.07276, -1.058, -0.2737), (0.07276, -1.048, -0.2737), (0.07161, -1.039, -0.2737), (0.06933, -1.029, -0.2737), (0.06596, -1.02, -0.2737), (0.06155, -1.012, -0.2737), (0.05617, -1.004, -0.2737), (0.0499, -0.997, -0.2737), (0.04285, -0.9909, -0.2737), (0.03512, -0.9858, -0.2737), (0.02684, -0.9817, -0.2737), (0.01813, -0.9787, -0.2737), (0.009137, -0.9769, -0.2737), (0.0, -0.9763, -0.2737), (-5.969e-08, -0.07665, -0.2737), (0.009137, -0.07605, -0.2737), (0.01813, -0.07424, -0.2737), (0.02684, -0.07127, -0.2737), (0.03512, -0.06717, -0.2737), (0.04285, -0.06201, -0.2737), (0.0499, -0.05588, -0.2737), (0.05617, -0.04886, -0.2737), (0.06155, -0.04107, -0.2737), (0.06596, -0.03264, -0.2737), (0.06933, -0.02369, -0.2737), (0.07161, -0.01436, -0.2737), (0.07276, -0.004813, -0.2737), (0.07276, 0.004813, -0.2737), (0.07161, 0.01436, -0.2737), (0.06933, 0.02369, -0.2737), (0.06596, 0.03264, -0.2737), (0.06155, 0.04107, -0.2737), (0.05617, 0.04886, -0.2737), (0.0499, 0.05588, -0.2737), (0.04285, 0.06201, -0.2737), (0.03512, 0.06717, -0.2737), (0.02684, 0.07127, -0.2737), (0.01813, 0.07424, -0.2737), (0.009137, 0.07605, -0.2737), (0.0, 0.07665, -0.2737), (-5.969e-08, 0.9763, -0.2737), (0.009137, 0.9769, -0.2737), (0.01813, 0.9787, -0.2737), (0.02684, 0.9817, -0.2737), (0.03512, 0.9858, -0.2737), (0.04285, 0.9909, -0.2737), (0.0499, 0.997, -0.2737), (0.05617, 1.004, -0.2737), (0.06155, 1.012, -0.2737), (0.06596, 1.02, -0.2737), (0.06933, 1.029, -0.2737), (0.07161, 1.039, -0.2737), (0.07276, 1.048, -0.2737), (0.07276, 1.058, -0.2737), (0.07161, 1.067, -0.2737), (0.06933, 1.077, -0.2737), (0.06596, 1.086, -0.2737), (0.06155, 1.094, -0.2737), (0.05617, 1.102, -0.2737), (0.0499, 1.109, -0.2737), (0.04285, 1.115, -0.2737), (0.03512, 1.12, -0.2737), (0.02684, 1.124, -0.2737), (0.01813, 1.127, -0.2737), (-1.001, 1.053, -0.2737), (-0.9923, 0.9769, -0.2737), (0.9663, 1.12, -0.2737), (0.9585, 1.115, -0.2737), (0.9515, 1.109, -0.2737), (0.009137, 1.129, -0.2737), (0.0, 1.13, -0.2737), (-0.009137, 1.129, -0.2737), (-0.01813, 1.127, -0.2737), (-0.02684, 1.124, -0.2737), (-0.03512, 1.12, -0.2737), (-0.04285, 1.115, -0.2737), (-0.0499, 1.109, -0.2737), (-0.05617, 1.102, -0.2737), (-0.06155, 1.094, -0.2737), (-0.06596, 1.086, -0.2737), (-0.06933, 1.077, -0.2737), (-0.07161, 1.067, -0.2737), (-0.07276, 1.058, -0.2737), (-0.07276, 1.048, -0.2737), (-0.07161, 1.039, -0.2737), (-0.06933, 1.029, -0.2737), (-0.06596, 1.02, -0.2737), (-0.06155, 1.012, -0.2737), (-0.05617, 1.004, -0.2737), (-0.0499, 0.997, -0.2737), (-0.04285, 0.9909, -0.2737), (-0.03512, 0.9858, -0.2737), (-0.02684, 0.9817, -0.2737), (-0.01813, 0.9787, -0.2737), (-0.009137, 0.9769, -0.2737), (-0.009137, 0.07605, -0.2737), (-0.01813, 0.07424, -0.2737), (-0.02684, 0.07127, -0.2737), (-0.03512, 0.06717, -0.2737), (-0.04285, 0.06201, -0.2737), (-0.0499, 0.05588, -0.2737), (-0.05617, 0.04886, -0.2737), (-0.06155, 0.04107, -0.2737), (-0.06596, 0.03264, -0.2737), (-0.06933, 0.02369, -0.2737), (-0.07161, 0.01436, -0.2737), (-0.07276, 0.004813, -0.2737), (-0.07276, -0.004813, -0.2737), (-0.07161, -0.01436, -0.2737), (-0.06933, -0.02369, -0.2737), (-0.06596, -0.03264, -0.2737), (-0.06155, -0.04107, -0.2737), (-0.05617, -0.04886, -0.2737), (-0.0499, -0.05588, -0.2737), (-0.04285, -0.06201, -0.2737), (-0.03512, -0.06717, -0.2737), (-0.02684, -0.07127, -0.2737), (-0.01813, -0.07424, -0.2737), (-0.009137, -0.07605, -0.2737), (-0.009137, -0.9769, -0.2737), (-0.01813, -0.9787, -0.2737), (-0.02684, -0.9817, -0.2737), (-0.03512, -0.9858, -0.2737), (-0.04285, -0.9909, -0.2737), (-0.0499, -0.997, -0.2737), (-0.05617, -1.004, -0.2737), (-0.06155, -1.012, -0.2737), (-0.06596, -1.02, -0.2737), (-0.06933, -1.029, -0.2737), (-0.07161, -1.039, -0.2737), (-0.07276, -1.048, -0.2737), (-0.07276, -1.058, -0.2737), (-0.07161, -1.067, -0.2737), (-0.06933, -1.077, -0.2737), (-0.06596, -1.086, -0.2737), (-0.06155, -1.094, -0.2737), (-0.05617, -1.102, -0.2737), (-0.0499, -1.109, -0.2737), (-0.04285, -1.115, -0.2737), (-0.03512, -1.12, -0.2737), (-0.02684, -1.124, -0.2737), (-0.01813, -1.127, -0.2737), (-0.009137, -1.129, -0.2737), (-0.9923, -1.129, -0.2737), (-0.9833, -1.127, -0.2737), (-0.9746, -1.124, -0.2737), (-0.9663, -1.12, -0.2737), (-0.9585, -1.115, -0.2737), (-0.9515, -1.109, -0.2737), (-0.9452, -1.102, -0.2737), (-0.9398, -1.094, -0.2737), (-0.9354, -1.086, -0.2737), (-0.9321, -1.077, -0.2737), (-0.9298, -1.067, -0.2737), (-0.9286, -1.058, -0.2737), (-0.9286, -1.048, -0.2737), (-0.9298, -1.039, -0.2737), (-0.9321, -1.029, -0.2737), (-0.9354, -1.02, -0.2737), (-0.9398, -1.012, -0.2737), (-0.9452, -1.004, -0.2737), (-0.9515, -0.997, -0.2737), (-0.9585, -0.9909, -0.2737), (-0.9663, -0.9858, -0.2737), (-0.9746, -0.9817, -0.2737), (-0.9833, -0.9787, -0.2737), (-0.9923, -0.9769, -0.2737), (-0.9923, -0.07605, -0.2737), (-0.9833, -0.07424, -0.2737), (-0.9746, -0.07127, -0.2737), (-0.9663, -0.06717, -0.2737), (-0.9585, -0.06201, -0.2737), (-0.9515, -0.05588, -0.2737), (-0.9452, -0.04886, -0.2737), (-0.9398, -0.04107, -0.2737), (-0.9354, -0.03264, -0.2737), (-0.9321, -0.02369, -0.2737), (-0.9298, -0.01436, -0.2737), (-0.9286, -0.004813, -0.2737), (-0.9286, 0.004813, -0.2737), (-0.9298, 0.01436, -0.2737), (-0.9321, 0.02369, -0.2737), (-0.9354, 0.03264, -0.2737), (-0.9398, 0.04107, -0.2737), (-0.9452, 0.04886, -0.2737), (-0.9515, 0.05588, -0.2737), (-0.9585, 0.06201, -0.2737), (-0.9663, 0.06717, -0.2737), (-0.9746, 0.07127, -0.2737), (-0.9833, 0.07424, -0.2737), (-0.9923, 0.07605, -0.2737), (-0.9833, 0.9787, -0.2737), (-0.9746, 0.9817, -0.2737), (-0.9663, 0.9858, -0.2737), (-0.9585, 0.9909, -0.2737), (-0.9515, 0.997, -0.2737), (-0.9452, 1.004, -0.2737), (-0.9398, 1.012, -0.2737), (-0.9354, 1.02, -0.2737), (-0.9321, 1.029, -0.2737), (-0.9298, 1.039, -0.2737), (-0.9286, 1.048, -0.2737), (-0.9286, 1.058, -0.2737), (-0.9298, 1.067, -0.2737), (-0.9321, 1.077, -0.2737), (-0.9354, 1.086, -0.2737), (-0.9398, 1.094, -0.2737), (-0.9452, 1.102, -0.2737), (-0.9515, 1.109, -0.2737), (-0.9585, 1.115, -0.2737), (1.011, -1.129, -0.2737), (1.02, -1.127, -0.2737), (1.028, -1.124, -0.2737), (1.037, -1.12, -0.2737), (1.044, -1.115, -0.2737), (1.051, -1.109, -0.2737), (1.058, -1.102, -0.2737), (1.063, -1.094, -0.2737), (1.067, -1.086, -0.2737), (1.071, -1.077, -0.2737), (1.073, -1.067, -0.2737), (1.074, -1.058, -0.2737), (1.074, -1.048, -0.2737), (1.073, -1.039, -0.2737), (1.071, -1.029, -0.2737), (1.067, -1.02, -0.2737), (1.063, -1.012, -0.2737), (1.058, -1.004, -0.2737), (1.051, -0.997, -0.2737), (1.044, -0.9909, -0.2737), (1.037, -0.9858, -0.2737), (1.028, -0.9817, -0.2737), (1.02, -0.9787, -0.2737), (1.011, -0.9769, -0.2737), (1.011, -0.07605, -0.2737), (1.02, -0.07424, -0.2737), (1.028, -0.07127, -0.2737), (1.037, -0.06717, -0.2737), (1.044, -0.06201, -0.2737), (1.051, -0.05588, -0.2737), (1.058, -0.04886, -0.2737), (1.063, -0.04107, -0.2737), (1.067, -0.03264, -0.2737), (1.071, -0.02369, -0.2737), (1.073, -0.01436, -0.2737), (1.074, -0.004813, -0.2737), (1.074, 0.004813, -0.2737), (1.073, 0.01436, -0.2737), (1.071, 0.02369, -0.2737), (1.067, 0.03264, -0.2737), (1.063, 0.04107, -0.2737), (1.058, 0.04886, -0.2737), (1.051, 0.05588, -0.2737), (1.044, 0.06201, -0.2737), (1.037, 0.06717, -0.2737), (1.028, 0.07127, -0.2737), (1.02, 0.07424, -0.2737), (1.011, 0.07605, -0.2737), (1.011, 0.9769, -0.2737), (1.02, 0.9787, -0.2737), (1.028, 0.9817, -0.2737), (1.037, 0.9858, -0.2737), (1.044, 0.9909, -0.2737), (1.051, 0.997, -0.2737), (1.058, 1.004, -0.2737), (1.063, 1.012, -0.2737), (1.067, 1.02, -0.2737), (1.071, 1.029, -0.2737), (1.073, 1.039, -0.2737), (1.074, 1.048, -0.2737), (1.074, 1.058, -0.2737), (1.073, 1.067, -0.2737), (1.071, 1.077, -0.2737), (1.067, 1.086, -0.2737), (1.063, 1.094, -0.2737), (1.058, 1.102, -0.2737), (1.051, 1.109, -0.2737), (1.044, 1.115, -0.2737), (1.037, 1.12, -0.2737), (1.028, 1.124, -0.2737), (1.02, 1.127, -0.2737), (1.011, 1.129, -0.2737), (1.001, 1.13, -0.2737), (0.9923, 1.129, -0.2737), (0.9833, 1.127, -0.2737), (0.9746, 1.124, -0.2737), (-1.001, -6.276e-07, -0.2737), (-1.001, -1.053, -0.2737), (1.001, 1.053, -0.2737), (1.001, -6.276e-07, -0.2737), (1.001, -1.053, -0.2737), (0.0, -1.053, -0.2737), (0.0, -6.276e-07, -0.2737), (0.0, 1.053, -0.2737)], [], [(0, 1, 2, 3), (0, 3, 4, 5), (6, 7, 1, 0), (1, 8, 9, 2), (3, 2, 10, 11), (6, 0, 5, 12), (3, 11, 13, 4), (5, 4, 14, 15), (16, 17, 7, 6), (7, 18, 8, 1), (8, 19, 20, 9), (2, 9, 21, 10), (11, 10, 22, 23), (16, 6, 12, 24), (12, 5, 15, 25), (11, 23, 26, 13), (4, 13, 27, 14), (28, 29, 17, 16), (17, 30, 18, 7), (18, 31, 19, 8), (19, 32, 33, 20), (9, 20, 34, 21), (10, 21, 35, 22), (23, 22, 36, 37), (28, 16, 24, 38), (24, 12, 25, 39), (23, 37, 40, 26), (13, 26, 41, 27), (42, 43, 29, 28), (29, 44, 30, 17), (30, 45, 31, 18), (31, 46, 32, 19), (47, 33, 32), (20, 33, 48, 34), (21, 34, 49, 35), (22, 35, 50, 36), (37, 36, 51, 52), (42, 28, 38, 53), (38, 24, 39, 54), (40, 37, 52, 55), (26, 40, 56, 41), (52, 51, 43, 42), (43, 57, 44, 29), (44, 58, 45, 30), (45, 59, 46, 31), (47, 32, 46), (47, 48, 33), (34, 48, 60, 49), (35, 49, 61, 50), (36, 50, 62, 51), (52, 42, 53, 55), (53, 38, 54, 63), (40, 55, 64, 56), (51, 62, 57, 43), (57, 65, 58, 44), (58, 66, 59, 45), (47, 46, 59), (47, 60, 48), (49, 60, 67, 61), (50, 61, 68, 62), (55, 53, 63, 64), (62, 68, 65, 57), (65, 69, 66, 58), (47, 59, 66), (47, 67, 60), (61, 67, 70, 68), (68, 70, 69, 65), (47, 66, 69), (47, 70, 67), (47, 69, 70), (71, 72, 73, 74), (75, 71, 74, 76), (14, 27, 75), (72, 63, 54), (72, 77, 78, 73), (118, 141, 74), (77, 75, 76, 78), (220, 243, 244), (79, 160, 308, 309), (80, 79, 309, 310), (81, 80, 310, 311), (82, 81, 311, 312), (83, 82, 312, 313), (84, 83, 313, 314), (85, 84, 314, 315), (86, 85, 315, 316), (87, 86, 316, 317), (88, 87, 317, 318), (89, 88, 318, 319), (90, 89, 319, 320), (91, 90, 320, 321), (92, 91, 321, 322), (93, 92, 322, 323), (94, 93, 323, 324), (95, 94, 324, 325), (96, 95, 325, 326), (97, 96, 326, 327), (98, 97, 327, 328), (99, 98, 328, 329), (100, 99, 329, 330), (101, 100, 330, 331), (102, 101, 331, 332), (103, 102, 332, 333), (374, 445, 373), (105, 104, 555, 556), (106, 105, 556, 557), (107, 106, 557, 558), (108, 107, 558, 559), (109, 108, 559, 560), (110, 109, 560, 561), (111, 110, 561, 562), (112, 111, 562, 563), (113, 112, 563, 564), (114, 113, 564, 565), (115, 114, 565, 566), (116, 115, 566, 567), (117, 116, 567, 568), (118, 117, 568, 569), (119, 118, 569, 570), (120, 119, 570, 571), (121, 120, 571, 572), (122, 121, 572, 573), (123, 122, 573, 574), (124, 123, 574, 575), (125, 124, 575, 576), (126, 125, 576, 577), (127, 126, 577, 578), (128, 127, 578, 579), (129, 128, 579, 580), (131, 130, 581, 582), (132, 131, 582, 583), (133, 132, 583, 584), (134, 133, 584, 585), (135, 134, 585, 586), (136, 135, 586, 587), (137, 136, 587, 588), (138, 137, 588, 589), (139, 138, 589, 590), (140, 139, 590, 591), (141, 140, 591, 592), (142, 141, 592, 593), (143, 142, 593, 594), (144, 143, 594, 595), (145, 144, 595, 596), (146, 145, 596, 597), (147, 146, 597, 598), (148, 147, 598, 599), (149, 148, 599, 600), (150, 149, 600, 601), (151, 150, 601, 602), (152, 151, 602, 603), (153, 152, 603, 604), (154, 153, 604, 605), (155, 154, 605, 606), (157, 156, 607, 608), (158, 157, 608, 609), (159, 158, 609, 610), (160, 159, 610, 308), (162, 161, 611, 612), (163, 162, 612, 613), (164, 163, 613, 614), (165, 164, 614, 615), (166, 165, 615, 616), (167, 166, 616, 617), (168, 167, 617, 618), (169, 168, 618, 619), (170, 169, 619, 620), (171, 170, 620, 621), (172, 171, 621, 622), (173, 172, 622, 623), (174, 173, 623, 624), (175, 174, 624, 625), (176, 175, 625, 626), (177, 176, 626, 627), (178, 177, 627, 628), (179, 178, 628, 629), (181, 180, 630, 631), (182, 181, 631, 632), (183, 182, 632, 633), (184, 183, 633, 634), (185, 184, 634, 635), (186, 185, 635, 636), (187, 186, 636, 637), (188, 187, 637, 638), (189, 188, 638, 639), (190, 189, 639, 640), (191, 190, 640, 641), (192, 191, 641, 642), (193, 192, 642, 643), (194, 193, 643, 644), (195, 194, 644, 645), (196, 195, 645, 646), (197, 196, 646, 647), (198, 197, 647, 648), (199, 198, 648, 649), (200, 199, 649, 650), (201, 200, 650, 651), (202, 201, 651, 652), (203, 202, 652, 653), (204, 203, 653, 654), (205, 204, 654, 655), (207, 206, 656, 657), (208, 207, 657, 658), (209, 208, 658, 659), (210, 209, 659, 660), (211, 210, 660, 661), (212, 211, 661, 662), (213, 212, 662, 663), (214, 213, 663, 664), (215, 214, 664, 665), (216, 215, 665, 666), (217, 216, 666, 667), (218, 217, 667, 668), (219, 218, 668, 669), (220, 219, 669, 670), (221, 220, 670, 671), (222, 221, 671, 672), (223, 222, 672, 673), (224, 223, 673, 674), (225, 224, 674, 675), (226, 225, 675, 676), (227, 226, 676, 677), (228, 227, 677, 678), (229, 228, 678, 679), (230, 229, 679, 680), (231, 230, 680, 681), (233, 232, 682, 683), (234, 233, 683, 684), (235, 234, 684, 685), (236, 235, 685, 686), (237, 236, 686, 687), (238, 237, 687, 688), (239, 238, 688, 689), (240, 239, 689, 690), (241, 240, 690, 691), (242, 241, 691, 692), (243, 242, 692, 693), (244, 243, 693, 694), (245, 244, 694, 695), (246, 245, 695, 696), (247, 246, 696, 697), (248, 247, 697, 698), (249, 248, 698, 699), (250, 249, 699, 700), (251, 250, 700, 701), (252, 251, 701, 702), (253, 252, 702, 703), (254, 253, 703, 704), (255, 254, 704, 705), (256, 255, 705, 706), (257, 256, 706, 707), (259, 258, 708, 709), (260, 259, 709, 710), (261, 260, 710, 711), (262, 261, 711, 712), (263, 262, 712, 713), (264, 263, 713, 714), (265, 264, 714, 715), (266, 265, 715, 716), (267, 266, 716, 717), (268, 267, 717, 718), (269, 268, 718, 719), (270, 269, 719, 720), (271, 270, 720, 721), (272, 271, 721, 722), (273, 272, 722, 723), (274, 273, 723, 724), (275, 274, 724, 725), (276, 275, 725, 726), (277, 276, 726, 727), (278, 277, 727, 728), (279, 278, 728, 729), (280, 279, 729, 730), (281, 280, 730, 731), (282, 281, 731, 732), (283, 282, 732, 733), (285, 284, 734, 735), (286, 285, 735, 736), (287, 286, 736, 737), (288, 287, 737, 738), (289, 288, 738, 739), (290, 289, 739, 740), (291, 290, 740, 741), (292, 291, 741, 742), (293, 292, 742, 743), (294, 293, 743, 744), (295, 294, 744, 745), (296, 295, 745, 746), (297, 296, 746, 747), (298, 297, 747, 748), (299, 298, 748, 749), (300, 299, 749, 750), (301, 300, 750, 751), (302, 301, 751, 752), (303, 302, 752, 753), (304, 303, 753, 754), (305, 304, 754, 755), (306, 305, 755, 756), (307, 306, 756, 757), (309, 308, 758, 759), (310, 309, 759, 760), (311, 310, 760, 761), (312, 311, 761, 762), (313, 312, 762, 763), (314, 313, 763, 764), (315, 314, 764, 765), (316, 315, 765, 766), (317, 316, 766, 767), (767, 768, 318, 317), (319, 318, 768, 769), (320, 319, 769, 770), (321, 320, 770, 771), (322, 321, 771, 772), (772, 773, 323, 322), (324, 323, 773, 774), (325, 324, 774, 775), (326, 325, 775, 776), (327, 326, 776, 777), (328, 327, 777, 778), (329, 328, 778, 779), (330, 329, 779, 780), (331, 330, 780, 781), (332, 331, 781, 782), (458, 103, 333, 783), (333, 332, 782, 784), (334, 554, 785, 786), (335, 334, 786, 787), (161, 335, 787, 611), (336, 307, 757, 788), (337, 336, 788, 789), (338, 337, 789, 790), (339, 338, 790, 791), (340, 339, 791, 792), (341, 340, 792, 793), (342, 341, 793, 794), (343, 342, 794, 795), (344, 343, 795, 796), (345, 344, 796, 797), (346, 345, 797, 798), (347, 346, 798, 799), (348, 347, 799, 800), (349, 348, 800, 801), (350, 349, 801, 802), (351, 350, 802, 803), (352, 351, 803, 804), (353, 352, 804, 805), (354, 353, 805, 806), (355, 354, 806, 807), (356, 355, 807, 808), (357, 356, 808, 809), (358, 357, 809, 810), (359, 358, 810, 811), (360, 359, 811, 812), (361, 360, 812, 813), (284, 361, 813, 734), (362, 283, 733, 814), (363, 362, 814, 815), (364, 363, 815, 816), (365, 364, 816, 817), (366, 365, 817, 818), (367, 366, 818, 819), (368, 367, 819, 820), (369, 368, 820, 821), (370, 369, 821, 822), (371, 370, 822, 823), (372, 371, 823, 824), (373, 372, 824, 825), (374, 373, 825, 826), (375, 374, 826, 827), (376, 375, 827, 828), (377, 376, 828, 829), (378, 377, 829, 830), (379, 378, 830, 831), (380, 379, 831, 832), (381, 380, 832, 833), (382, 381, 833, 834), (383, 382, 834, 835), (384, 383, 835, 836), (385, 384, 836, 837), (258, 385, 837, 708), (386, 257, 707, 838), (387, 386, 838, 839), (388, 387, 839, 840), (389, 388, 840, 841), (390, 389, 841, 842), (391, 390, 842, 843), (392, 391, 843, 844), (393, 392, 844, 845), (394, 393, 845, 846), (395, 394, 846, 847), (396, 395, 847, 848), (397, 396, 848, 849), (398, 397, 849, 850), (399, 398, 850, 851), (400, 399, 851, 852), (401, 400, 852, 853), (402, 401, 853, 854), (403, 402, 854, 855), (404, 403, 855, 856), (405, 404, 856, 857), (406, 405, 857, 858), (407, 406, 858, 859), (408, 407, 859, 860), (409, 408, 860, 861), (232, 409, 861, 682), (410, 155, 606, 862), (411, 410, 862, 863), (412, 411, 863, 864), (413, 412, 864, 865), (414, 413, 865, 866), (415, 414, 866, 867), (416, 415, 867, 868), (417, 416, 868, 869), (418, 417, 869, 870), (419, 418, 870, 871), (420, 419, 871, 872), (421, 420, 872, 873), (422, 421, 873, 874), (423, 422, 874, 875), (424, 423, 875, 876), (425, 424, 876, 877), (426, 425, 877, 878), (427, 426, 878, 879), (428, 427, 879, 880), (429, 428, 880, 881), (430, 429, 881, 882), (431, 430, 882, 883), (432, 431, 883, 884), (433, 432, 884, 885), (130, 433, 885, 581), (434, 129, 580, 886), (435, 434, 886, 887), (436, 435, 887, 888), (437, 436, 888, 889), (438, 437, 889, 890), (439, 438, 890, 891), (440, 439, 891, 892), (441, 440, 892, 893), (442, 441, 893, 894), (443, 442, 894, 895), (444, 443, 895, 896), (445, 444, 896, 897), (446, 445, 897, 898), (447, 446, 898, 899), (448, 447, 899, 900), (449, 448, 900, 901), (450, 449, 901, 902), (451, 450, 902, 903), (452, 451, 903, 904), (453, 452, 904, 905), (454, 453, 905, 906), (455, 454, 906, 907), (456, 455, 907, 908), (457, 456, 908, 909), (104, 457, 909, 555), (459, 458, 783, 910), (460, 459, 910, 911), (461, 460, 911, 912), (462, 461, 912, 913), (463, 462, 913, 914), (464, 463, 914, 915), (465, 464, 915, 916), (466, 465, 916, 917), (467, 466, 917, 918), (468, 467, 918, 919), (469, 468, 919, 920), (470, 469, 920, 921), (471, 470, 921, 922), (472, 471, 922, 923), (473, 472, 923, 924), (474, 473, 924, 925), (475, 474, 925, 926), (476, 475, 926, 927), (477, 476, 927, 928), (156, 477, 928, 607), (478, 231, 681, 929), (479, 478, 929, 930), (480, 479, 930, 931), (481, 480, 931, 932), (482, 481, 932, 933), (483, 482, 933, 934), (484, 483, 934, 935), (485, 484, 935, 936), (486, 485, 936, 937), (487, 486, 937, 938), (488, 487, 938, 939), (489, 488, 939, 940), (490, 489, 940, 941), (491, 490, 941, 942), (492, 491, 942, 943), (493, 492, 943, 944), (494, 493, 944, 945), (495, 494, 945, 946), (496, 495, 946, 947), (497, 496, 947, 948), (498, 497, 948, 949), (499, 498, 949, 950), (500, 499, 950, 951), (501, 500, 951, 952), (206, 501, 952, 656), (502, 205, 655, 953), (503, 502, 953, 954), (504, 503, 954, 955), (505, 504, 955, 956), (506, 505, 956, 957), (507, 506, 957, 958), (508, 507, 958, 959), (509, 508, 959, 960), (510, 509, 960, 961), (511, 510, 961, 962), (512, 511, 962, 963), (513, 512, 963, 964), (514, 513, 964, 965), (515, 514, 965, 966), (516, 515, 966, 967), (517, 516, 967, 968), (518, 517, 968, 969), (519, 518, 969, 970), (520, 519, 970, 971), (521, 520, 971, 972), (522, 521, 972, 973), (523, 522, 973, 974), (524, 523, 974, 975), (525, 524, 975, 976), (180, 525, 976, 630), (526, 179, 629, 977), (527, 526, 977, 978), (528, 527, 978, 979), (529, 528, 979, 980), (530, 529, 980, 981), (531, 530, 981, 982), (532, 531, 982, 983), (533, 532, 983, 984), (534, 533, 984, 985), (535, 534, 985, 986), (536, 535, 986, 987), (537, 536, 987, 988), (538, 537, 988, 989), (539, 538, 989, 990), (540, 539, 990, 991), (541, 540, 991, 992), (542, 541, 992, 993), (543, 542, 993, 994), (544, 543, 994, 995), (545, 544, 995, 996), (546, 545, 996, 997), (547, 546, 997, 998), (548, 547, 998, 999), (549, 548, 999, 1000), (550, 549, 1000, 1001), (551, 550, 1001, 1002), (552, 551, 1002, 1003), (553, 552, 1003, 1004), (554, 553, 1004, 785), (556, 555, 1005, 1006), (557, 556, 1006, 1007), (558, 557, 1007, 1008), (559, 558, 1008, 1009), (560, 559, 1009, 1010), (561, 560, 1010, 1011), (562, 561, 1011, 1012), (563, 562, 1012, 1013), (564, 563, 1013, 1014), (1014, 1015, 565, 564), (566, 565, 1015, 1016), (567, 566, 1016, 1017), (568, 567, 1017, 1018), (569, 568, 1018, 1019), (1019, 1020, 570, 569), (571, 570, 1020, 1021), (572, 571, 1021, 1022), (573, 572, 1022, 1023), (574, 573, 1023, 1024), (575, 574, 1024, 1025), (576, 575, 1025, 1026), (577, 576, 1026, 1027), (578, 577, 1027, 1028), (579, 578, 1028, 1029), (580, 579, 1029, 1030), (582, 581, 1031, 1032), (583, 582, 1032, 1033), (584, 583, 1033, 1034), (585, 584, 1034, 1035), (586, 585, 1035, 1036), (587, 586, 1036, 1037), (588, 587, 1037, 1038), (589, 588, 1038, 1039), (590, 589, 1039, 1040), (1040, 1041, 591, 590), (592, 591, 1041, 1042), (593, 592, 1042, 1043), (594, 593, 1043, 1044), (595, 594, 1044, 1045), (1045, 1046, 596, 595), (597, 596, 1046, 1047), (598, 597, 1047, 1048), (599, 598, 1048, 1049), (600, 599, 1049, 1050), (601, 600, 1050, 1051), (602, 601, 1051, 1052), (603, 602, 1052, 1053), (604, 603, 1053, 1054), (605, 604, 1054, 1055), (606, 605, 1055, 1056), (608, 607, 1057, 1058), (609, 608, 1058, 1059), (610, 609, 1059, 1060), (308, 610, 1060, 758), (612, 611, 1061, 1062), (613, 612, 1062, 1063), (1063, 1064, 614, 613), (615, 614, 1064, 1065), (616, 615, 1065, 1066), (617, 616, 1066, 1067), (618, 617, 1067, 1068), (1068, 1069, 619, 618), (620, 619, 1069, 1070), (621, 620, 1070, 1071), (622, 621, 1071, 1072), (623, 622, 1072, 1073), (624, 623, 1073, 1074), (625, 624, 1074, 1075), (626, 625, 1075, 1076), (627, 626, 1076, 1077), (628, 627, 1077, 1078), (629, 628, 1078, 1079), (631, 630, 1080, 1081), (632, 631, 1081, 1082), (633, 632, 1082, 1083), (634, 633, 1083, 1084), (635, 634, 1084, 1085), (636, 635, 1085, 1086), (637, 636, 1086, 1087), (638, 637, 1087, 1088), (639, 638, 1088, 1089), (1089, 1090, 640, 639), (641, 640, 1090, 1091), (642, 641, 1091, 1092), (643, 642, 1092, 1093), (644, 643, 1093, 1094), (1094, 1095, 645, 644), (646, 645, 1095, 1096), (647, 646, 1096, 1097), (648, 647, 1097, 1098), (649, 648, 1098, 1099), (650, 649, 1099, 1100), (651, 650, 1100, 1101), (652, 651, 1101, 1102), (653, 652, 1102, 1103), (654, 653, 1103, 1104), (655, 654, 1104, 1105), (657, 656, 1106, 1107), (658, 657, 1107, 1108), (659, 658, 1108, 1109), (660, 659, 1109, 1110), (661, 660, 1110, 1111), (662, 661, 1111, 1112), (663, 662, 1112, 1113), (664, 663, 1113, 1114), (665, 664, 1114, 1115), (1115, 1116, 666, 665), (667, 666, 1116, 1117), (668, 667, 1117, 1118), (669, 668, 1118, 1119), (670, 669, 1119, 1120), (1120, 1121, 671, 670), (672, 671, 1121, 1122), (673, 672, 1122, 1123), (674, 673, 1123, 1124), (675, 674, 1124, 1125), (676, 675, 1125, 1126), (677, 676, 1126, 1127), (678, 677, 1127, 1128), (679, 678, 1128, 1129), (680, 679, 1129, 1130), (681, 680, 1130, 1131), (683, 682, 1132, 1133), (684, 683, 1133, 1134), (685, 684, 1134, 1135), (686, 685, 1135, 1136), (687, 686, 1136, 1137), (688, 687, 1137, 1138), (689, 688, 1138, 1139), (690, 689, 1139, 1140), (691, 690, 1140, 1141), (692, 691, 1141, 1142), (693, 692, 1142, 1143), (694, 693, 1143, 1144), (695, 694, 1144, 1145), (696, 695, 1145, 1146), (697, 696, 1146, 1147), (698, 697, 1147, 1148), (699, 698, 1148, 1149), (700, 699, 1149, 1150), (701, 700, 1150, 1151), (702, 701, 1151, 1152), (703, 702, 1152, 1153), (704, 703, 1153, 1154), (705, 704, 1154, 1155), (706, 705, 1155, 1156), (707, 706, 1156, 1157), (709, 708, 1158, 1159), (710, 709, 1159, 1160), (711, 710, 1160, 1161), (712, 711, 1161, 1162), (713, 712, 1162, 1163), (714, 713, 1163, 1164), (715, 714, 1164, 1165), (716, 715, 1165, 1166), (717, 716, 1166, 1167), (718, 717, 1167, 1168), (719, 718, 1168, 1169), (720, 719, 1169, 1170), (721, 720, 1170, 1171), (722, 721, 1171, 1172), (723, 722, 1172, 1173), (724, 723, 1173, 1174), (725, 724, 1174, 1175), (726, 725, 1175, 1176), (727, 726, 1176, 1177), (728, 727, 1177, 1178), (729, 728, 1178, 1179), (730, 729, 1179, 1180), (731, 730, 1180, 1181), (732, 731, 1181, 1182), (733, 732, 1182, 1183), (735, 734, 1184, 1185), (736, 735, 1185, 1186), (737, 736, 1186, 1187), (738, 737, 1187, 1188), (739, 738, 1188, 1189), (740, 739, 1189, 1190), (741, 740, 1190, 1191), (742, 741, 1191, 1192), (743, 742, 1192, 1193), (744, 743, 1193, 1194), (745, 744, 1194, 1195), (746, 745, 1195, 1196), (747, 746, 1196, 1197), (748, 747, 1197, 1198), (749, 748, 1198, 1199), (750, 749, 1199, 1200), (751, 750, 1200, 1201), (752, 751, 1201, 1202), (753, 752, 1202, 1203), (754, 753, 1203, 1204), (755, 754, 1204, 1205), (756, 755, 1205, 1206), (757, 756, 1206, 1207), (1208, 759, 758), (1208, 760, 759), (1208, 761, 760), (1208, 762, 761), (1208, 763, 762), (1208, 764, 763), (1208, 765, 764), (1208, 766, 765), (1208, 767, 766), (1208, 768, 767), (1208, 769, 768), (1208, 770, 769), (1208, 771, 770), (1208, 772, 771), (1208, 773, 772), (1208, 774, 773), (1208, 775, 774), (1208, 776, 775), (1208, 777, 776), (1208, 778, 777), (1208, 779, 778), (1208, 780, 779), (1208, 781, 780), (1208, 782, 781), (783, 333, 784, 1209), (1208, 784, 782), (786, 785, 1210, 1211), (787, 786, 1211, 1212), (611, 787, 1212, 1061), (788, 757, 1207, 1213), (789, 788, 1213, 1214), (790, 789, 1214, 1215), (791, 790, 1215, 1216), (792, 791, 1216, 1217), (793, 792, 1217, 1218), (794, 793, 1218, 1219), (795, 794, 1219, 1220), (796, 795, 1220, 1221), (797, 796, 1221, 1222), (798, 797, 1222, 1223), (1223, 1224, 799, 798), (800, 799, 1224, 1225), (801, 800, 1225, 1226), (802, 801, 1226, 1227), (803, 802, 1227, 1228), (1228, 1229, 804, 803), (805, 804, 1229, 1230), (806, 805, 1230, 1231), (807, 806, 1231, 1232), (808, 807, 1232, 1233), (809, 808, 1233, 1234), (810, 809, 1234, 1235), (811, 810, 1235, 1236), (812, 811, 1236, 1237), (813, 812, 1237, 1238), (734, 813, 1238, 1184), (814, 733, 1183, 1239), (815, 814, 1239, 1240), (816, 815, 1240, 1241), (817, 816, 1241, 1242), (818, 817, 1242, 1243), (819, 818, 1243, 1244), (820, 819, 1244, 1245), (821, 820, 1245, 1246), (822, 821, 1246, 1247), (1247, 1248, 823, 822), (824, 823, 1248, 1249), (825, 824, 1249, 1250), (826, 825, 1250, 1251), (827, 826, 1251, 1252), (1252, 1253, 828, 827), (829, 828, 1253, 1254), (830, 829, 1254, 1255), (831, 830, 1255, 1256), (832, 831, 1256, 1257), (833, 832, 1257, 1258), (834, 833, 1258, 1259), (835, 834, 1259, 1260), (836, 835, 1260, 1261), (837, 836, 1261, 1262), (708, 837, 1262, 1158), (838, 707, 1157, 1263), (839, 838, 1263, 1264), (840, 839, 1264, 1265), (841, 840, 1265, 1266), (842, 841, 1266, 1267), (843, 842, 1267, 1268), (844, 843, 1268, 1269), (845, 844, 1269, 1270), (846, 845, 1270, 1271), (1271, 1272, 847, 846), (848, 847, 1272, 1273), (849, 848, 1273, 1274), (850, 849, 1274, 1275), (851, 850, 1275, 1276), (1276, 1277, 852, 851), (853, 852, 1277, 1278), (854, 853, 1278, 1279), (855, 854, 1279, 1280), (856, 855, 1280, 1281), (857, 856, 1281, 1282), (858, 857, 1282, 1283), (859, 858, 1283, 1284), (860, 859, 1284, 1285), (861, 860, 1285, 1286), (682, 861, 1286, 1132), (862, 606, 1056, 1287), (863, 862, 1287, 1288), (864, 863, 1288, 1289), (865, 864, 1289, 1290), (866, 865, 1290, 1291), (867, 866, 1291, 1292), (868, 867, 1292, 1293), (869, 868, 1293, 1294), (870, 869, 1294, 1295), (871, 870, 1295, 1296), (872, 871, 1296, 1297), (873, 872, 1297, 1298), (874, 873, 1298, 1299), (875, 874, 1299, 1300), (876, 875, 1300, 1301), (877, 876, 1301, 1302), (878, 877, 1302, 1303), (879, 878, 1303, 1304), (880, 879, 1304, 1305), (881, 880, 1305, 1306), (882, 881, 1306, 1307), (883, 882, 1307, 1308), (884, 883, 1308, 1309), (885, 884, 1309, 1310), (581, 885, 1310, 1031), (886, 580, 1030, 1311), (887, 886, 1311, 1312), (888, 887, 1312, 1313), (889, 888, 1313, 1314), (890, 889, 1314, 1315), (891, 890, 1315, 1316), (892, 891, 1316, 1317), (893, 892, 1317, 1318), (894, 893, 1318, 1319), (895, 894, 1319, 1320), (896, 895, 1320, 1321), (897, 896, 1321, 1322), (898, 897, 1322, 1323), (899, 898, 1323, 1324), (900, 899, 1324, 1325), (901, 900, 1325, 1326), (902, 901, 1326, 1327), (903, 902, 1327, 1328), (904, 903, 1328, 1329), (905, 904, 1329, 1330), (906, 905, 1330, 1331), (907, 906, 1331, 1332), (908, 907, 1332, 1333), (909, 908, 1333, 1334), (555, 909, 1334, 1005), (910, 783, 1209, 1335), (911, 910, 1335, 1336), (912, 911, 1336, 1337), (913, 912, 1337, 1338), (914, 913, 1338, 1339), (915, 914, 1339, 1340), (916, 915, 1340, 1341), (917, 916, 1341, 1342), (918, 917, 1342, 1343), (919, 918, 1343, 1344), (920, 919, 1344, 1345), (921, 920, 1345, 1346), (922, 921, 1346, 1347), (923, 922, 1347, 1348), (924, 923, 1348, 1349), (925, 924, 1349, 1350), (926, 925, 1350, 1351), (927, 926, 1351, 1352), (928, 927, 1352, 1353), (607, 928, 1353, 1057), (929, 681, 1131, 1354), (930, 929, 1354, 1355), (931, 930, 1355, 1356), (932, 931, 1356, 1357), (933, 932, 1357, 1358), (934, 933, 1358, 1359), (935, 934, 1359, 1360), (936, 935, 1360, 1361), (937, 936, 1361, 1362), (938, 937, 1362, 1363), (939, 938, 1363, 1364), (940, 939, 1364, 1365), (941, 940, 1365, 1366), (942, 941, 1366, 1367), (943, 942, 1367, 1368), (944, 943, 1368, 1369), (945, 944, 1369, 1370), (946, 945, 1370, 1371), (947, 946, 1371, 1372), (948, 947, 1372, 1373), (949, 948, 1373, 1374), (950, 949, 1374, 1375), (951, 950, 1375, 1376), (952, 951, 1376, 1377), (656, 952, 1377, 1106), (953, 655, 1105, 1378), (954, 953, 1378, 1379), (955, 954, 1379, 1380), (956, 955, 1380, 1381), (957, 956, 1381, 1382), (958, 957, 1382, 1383), (959, 958, 1383, 1384), (960, 959, 1384, 1385), (961, 960, 1385, 1386), (962, 961, 1386, 1387), (963, 962, 1387, 1388), (964, 963, 1388, 1389), (965, 964, 1389, 1390), (966, 965, 1390, 1391), (967, 966, 1391, 1392), (968, 967, 1392, 1393), (969, 968, 1393, 1394), (970, 969, 1394, 1395), (971, 970, 1395, 1396), (972, 971, 1396, 1397), (973, 972, 1397, 1398), (974, 973, 1398, 1399), (975, 974, 1399, 1400), (976, 975, 1400, 1401), (630, 976, 1401, 1080), (977, 629, 1079, 1402), (978, 977, 1402, 1403), (979, 978, 1403, 1404), (980, 979, 1404, 1405), (981, 980, 1405, 1406), (982, 981, 1406, 1407), (983, 982, 1407, 1408), (984, 983, 1408, 1409), (985, 984, 1409, 1410), (986, 985, 1410, 1411), (987, 986, 1411, 1412), (988, 987, 1412, 1413), (989, 988, 1413, 1414), (990, 989, 1414, 1415), (991, 990, 1415, 1416), (992, 991, 1416, 1417), (993, 992, 1417, 1418), (994, 993, 1418, 1419), (995, 994, 1419, 1420), (996, 995, 1420, 1421), (997, 996, 1421, 1422), (998, 997, 1422, 1423), (999, 998, 1423, 1424), (1000, 999, 1424, 1425), (1001, 1000, 1425, 1426), (1002, 1001, 1426, 1427), (1003, 1002, 1427, 1428), (1004, 1003, 1428, 1429), (785, 1004, 1429, 1210), (1430, 1006, 1005), (1430, 1007, 1006), (1430, 1008, 1007), (1430, 1009, 1008), (1430, 1010, 1009), (1430, 1011, 1010), (1430, 1012, 1011), (1430, 1013, 1012), (1430, 1014, 1013), (1430, 1015, 1014), (1430, 1016, 1015), (1430, 1017, 1016), (1430, 1018, 1017), (1430, 1019, 1018), (1430, 1020, 1019), (1430, 1021, 1020), (1430, 1022, 1021), (1430, 1023, 1022), (1430, 1024, 1023), (1430, 1025, 1024), (1430, 1026, 1025), (1430, 1027, 1026), (1430, 1028, 1027), (1430, 1029, 1028), (1430, 1030, 1029), (1431, 1032, 1031), (1431, 1033, 1032), (1431, 1034, 1033), (1431, 1035, 1034), (1431, 1036, 1035), (1431, 1037, 1036), (1431, 1038, 1037), (1431, 1039, 1038), (1431, 1040, 1039), (1431, 1041, 1040), (1431, 1042, 1041), (1431, 1043, 1042), (1431, 1044, 1043), (1431, 1045, 1044), (1431, 1046, 1045), (1431, 1047, 1046), (1431, 1048, 1047), (1431, 1049, 1048), (1431, 1050, 1049), (1431, 1051, 1050), (1431, 1052, 1051), (1431, 1053, 1052), (1431, 1054, 1053), (1431, 1055, 1054), (1431, 1056, 1055), (1208, 1058, 1057), (1208, 1059, 1058), (1208, 1060, 1059), (1208, 758, 1060), (1432, 1062, 1061), (1432, 1063, 1062), (1432, 1064, 1063), (1432, 1065, 1064), (1432, 1066, 1065), (1432, 1067, 1066), (1432, 1068, 1067), (1432, 1069, 1068), (1432, 1070, 1069), (1432, 1071, 1070), (1432, 1072, 1071), (1432, 1073, 1072), (1432, 1074, 1073), (1432, 1075, 1074), (1432, 1076, 1075), (1432, 1077, 1076), (1432, 1078, 1077), (1432, 1079, 1078), (1433, 1081, 1080), (1433, 1082, 1081), (1433, 1083, 1082), (1433, 1084, 1083), (1433, 1085, 1084), (1433, 1086, 1085), (1433, 1087, 1086), (1433, 1088, 1087), (1433, 1089, 1088), (1433, 1090, 1089), (1433, 1091, 1090), (1433, 1092, 1091), (1433, 1093, 1092), (1433, 1094, 1093), (1433, 1095, 1094), (1433, 1096, 1095), (1433, 1097, 1096), (1433, 1098, 1097), (1433, 1099, 1098), (1433, 1100, 1099), (1433, 1101, 1100), (1433, 1102, 1101), (1433, 1103, 1102), (1433, 1104, 1103), (1433, 1105, 1104), (1434, 1107, 1106), (1434, 1108, 1107), (1434, 1109, 1108), (1434, 1110, 1109), (1434, 1111, 1110), (1434, 1112, 1111), (1434, 1113, 1112), (1434, 1114, 1113), (1434, 1115, 1114), (1434, 1116, 1115), (1434, 1117, 1116), (1434, 1118, 1117), (1434, 1119, 1118), (1434, 1120, 1119), (1434, 1121, 1120), (1434, 1122, 1121), (1434, 1123, 1122), (1434, 1124, 1123), (1434, 1125, 1124), (1434, 1126, 1125), (1434, 1127, 1126), (1434, 1128, 1127), (1434, 1129, 1128), (1434, 1130, 1129), (1434, 1131, 1130), (1435, 1133, 1132), (1435, 1134, 1133), (1435, 1135, 1134), (1435, 1136, 1135), (1435, 1137, 1136), (1435, 1138, 1137), (1435, 1139, 1138), (1435, 1140, 1139), (1435, 1141, 1140), (1435, 1142, 1141), (1435, 1143, 1142), (1435, 1144, 1143), (1435, 1145, 1144), (1435, 1146, 1145), (1435, 1147, 1146), (1435, 1148, 1147), (1435, 1149, 1148), (1435, 1150, 1149), (1435, 1151, 1150), (1435, 1152, 1151), (1435, 1153, 1152), (1435, 1154, 1153), (1435, 1155, 1154), (1435, 1156, 1155), (1435, 1157, 1156), (1436, 1159, 1158), (1436, 1160, 1159), (1436, 1161, 1160), (1436, 1162, 1161), (1436, 1163, 1162), (1436, 1164, 1163), (1436, 1165, 1164), (1436, 1166, 1165), (1436, 1167, 1166), (1436, 1168, 1167), (1436, 1169, 1168), (1436, 1170, 1169), (1436, 1171, 1170), (1436, 1172, 1171), (1436, 1173, 1172), (1436, 1174, 1173), (1436, 1175, 1174), (1436, 1176, 1175), (1436, 1177, 1176), (1436, 1178, 1177), (1436, 1179, 1178), (1436, 1180, 1179), (1436, 1181, 1180), (1436, 1182, 1181), (1436, 1183, 1182), (1437, 1185, 1184), (1437, 1186, 1185), (1437, 1187, 1186), (1437, 1188, 1187), (1437, 1189, 1188), (1437, 1190, 1189), (1437, 1191, 1190), (1437, 1192, 1191), (1437, 1193, 1192), (1437, 1194, 1193), (1437, 1195, 1194), (1437, 1196, 1195), (1437, 1197, 1196), (1437, 1198, 1197), (1437, 1199, 1198), (1437, 1200, 1199), (1437, 1201, 1200), (1437, 1202, 1201), (1437, 1203, 1202), (1437, 1204, 1203), (1437, 1205, 1204), (1437, 1206, 1205), (1437, 1207, 1206), (1208, 1209, 784), (1432, 1211, 1210), (1432, 1212, 1211), (1432, 1061, 1212), (1437, 1213, 1207), (1437, 1214, 1213), (1437, 1215, 1214), (1437, 1216, 1215), (1437, 1217, 1216), (1437, 1218, 1217), (1437, 1219, 1218), (1437, 1220, 1219), (1437, 1221, 1220), (1437, 1222, 1221), (1437, 1223, 1222), (1437, 1224, 1223), (1437, 1225, 1224), (1437, 1226, 1225), (1437, 1227, 1226), (1437, 1228, 1227), (1437, 1229, 1228), (1437, 1230, 1229), (1437, 1231, 1230), (1437, 1232, 1231), (1437, 1233, 1232), (1437, 1234, 1233), (1437, 1235, 1234), (1437, 1236, 1235), (1437, 1237, 1236), (1437, 1238, 1237), (1437, 1184, 1238), (1436, 1239, 1183), (1436, 1240, 1239), (1436, 1241, 1240), (1436, 1242, 1241), (1436, 1243, 1242), (1436, 1244, 1243), (1436, 1245, 1244), (1436, 1246, 1245), (1436, 1247, 1246), (1436, 1248, 1247), (1436, 1249, 1248), (1436, 1250, 1249), (1436, 1251, 1250), (1436, 1252, 1251), (1436, 1253, 1252), (1436, 1254, 1253), (1436, 1255, 1254), (1436, 1256, 1255), (1436, 1257, 1256), (1436, 1258, 1257), (1436, 1259, 1258), (1436, 1260, 1259), (1436, 1261, 1260), (1436, 1262, 1261), (1436, 1158, 1262), (1435, 1263, 1157), (1435, 1264, 1263), (1435, 1265, 1264), (1435, 1266, 1265), (1435, 1267, 1266), (1435, 1268, 1267), (1435, 1269, 1268), (1435, 1270, 1269), (1435, 1271, 1270), (1435, 1272, 1271), (1435, 1273, 1272), (1435, 1274, 1273), (1435, 1275, 1274), (1435, 1276, 1275), (1435, 1277, 1276), (1435, 1278, 1277), (1435, 1279, 1278), (1435, 1280, 1279), (1435, 1281, 1280), (1435, 1282, 1281), (1435, 1283, 1282), (1435, 1284, 1283), (1435, 1285, 1284), (1435, 1286, 1285), (1435, 1132, 1286), (1431, 1287, 1056), (1431, 1288, 1287), (1431, 1289, 1288), (1431, 1290, 1289), (1431, 1291, 1290), (1431, 1292, 1291), (1431, 1293, 1292), (1431, 1294, 1293), (1431, 1295, 1294), (1431, 1296, 1295), (1431, 1297, 1296), (1431, 1298, 1297), (1431, 1299, 1298), (1431, 1300, 1299), (1431, 1301, 1300), (1431, 1302, 1301), (1431, 1303, 1302), (1431, 1304, 1303), (1431, 1305, 1304), (1431, 1306, 1305), (1431, 1307, 1306), (1431, 1308, 1307), (1431, 1309, 1308), (1431, 1310, 1309), (1431, 1031, 1310), (1430, 1311, 1030), (1430, 1312, 1311), (1430, 1313, 1312), (1430, 1314, 1313), (1430, 1315, 1314), (1430, 1316, 1315), (1430, 1317, 1316), (1430, 1318, 1317), (1430, 1319, 1318), (1430, 1320, 1319), (1430, 1321, 1320), (1430, 1322, 1321), (1430, 1323, 1322), (1430, 1324, 1323), (1430, 1325, 1324), (1430, 1326, 1325), (1430, 1327, 1326), (1430, 1328, 1327), (1430, 1329, 1328), (1430, 1330, 1329), (1430, 1331, 1330), (1430, 1332, 1331), (1430, 1333, 1332), (1430, 1334, 1333), (1430, 1005, 1334), (1208, 1335, 1209), (1208, 1336, 1335), (1208, 1337, 1336), (1208, 1338, 1337), (1208, 1339, 1338), (1208, 1340, 1339), (1208, 1341, 1340), (1208, 1342, 1341), (1208, 1343, 1342), (1208, 1344, 1343), (1208, 1345, 1344), (1208, 1346, 1345), (1208, 1347, 1346), (1208, 1348, 1347), (1208, 1349, 1348), (1208, 1350, 1349), (1208, 1351, 1350), (1208, 1352, 1351), (1208, 1353, 1352), (1208, 1057, 1353), (1434, 1354, 1131), (1434, 1355, 1354), (1434, 1356, 1355), (1434, 1357, 1356), (1434, 1358, 1357), (1434, 1359, 1358), (1434, 1360, 1359), (1434, 1361, 1360), (1434, 1362, 1361), (1434, 1363, 1362), (1434, 1364, 1363), (1434, 1365, 1364), (1434, 1366, 1365), (1434, 1367, 1366), (1434, 1368, 1367), (1434, 1369, 1368), (1434, 1370, 1369), (1434, 1371, 1370), (1434, 1372, 1371), (1434, 1373, 1372), (1434, 1374, 1373), (1434, 1375, 1374), (1434, 1376, 1375), (1434, 1377, 1376), (1434, 1106, 1377), (1433, 1378, 1105), (1433, 1379, 1378), (1433, 1380, 1379), (1433, 1381, 1380), (1433, 1382, 1381), (1433, 1383, 1382), (1433, 1384, 1383), (1433, 1385, 1384), (1433, 1386, 1385), (1433, 1387, 1386), (1433, 1388, 1387), (1433, 1389, 1388), (1433, 1390, 1389), (1433, 1391, 1390), (1433, 1392, 1391), (1433, 1393, 1392), (1433, 1394, 1393), (1433, 1395, 1394), (1433, 1396, 1395), (1433, 1397, 1396), (1433, 1398, 1397), (1433, 1399, 1398), (1433, 1400, 1399), (1433, 1401, 1400), (1433, 1080, 1401), (1432, 1402, 1079), (1432, 1403, 1402), (1432, 1404, 1403), (1432, 1405, 1404), (1432, 1406, 1405), (1432, 1407, 1406), (1432, 1408, 1407), (1432, 1409, 1408), (1432, 1410, 1409), (1432, 1411, 1410), (1432, 1412, 1411), (1432, 1413, 1412), (1432, 1414, 1413), (1432, 1415, 1414), (1432, 1416, 1415), (1432, 1417, 1416), (1432, 1418, 1417), (1432, 1419, 1418), (1432, 1420, 1419), (1432, 1421, 1420), (1432, 1422, 1421), (1432, 1423, 1422), (1432, 1424, 1423), (1432, 1425, 1424), (1432, 1426, 1425), (1432, 1427, 1426), (1432, 1428, 1427), (1432, 1429, 1428), (1432, 1210, 1429), (75, 25, 15), (41, 56, 71), (75, 77, 25), (27, 41, 71), (75, 15, 14), (27, 71, 75), (71, 56, 64), (39, 25, 77), (72, 71, 64), (54, 39, 77), (72, 64, 63), (54, 77, 72), (78, 156, 157), (102, 103, 104), (78, 157, 158), (105, 102, 104), (73, 158, 159), (105, 101, 102), (73, 159, 160), (105, 106, 101), (73, 160, 79), (101, 106, 100), (73, 78, 158), (100, 106, 107), (73, 79, 80), (99, 100, 107), (73, 80, 81), (108, 99, 107), (73, 81, 82), (108, 98, 99), (73, 82, 83), (109, 98, 108), (73, 83, 84), (97, 98, 109), (73, 84, 85), (110, 97, 109), (73, 85, 86), (96, 97, 110), (73, 86, 87), (96, 110, 111), (73, 87, 88), (95, 96, 111), (73, 88, 89), (95, 111, 112), (73, 89, 90), (95, 112, 94), (73, 90, 91), (112, 113, 94), (73, 91, 92), (154, 155, 74), (115, 73, 92), (113, 93, 94), (128, 129, 130), (114, 93, 113), (131, 128, 130), (92, 93, 114), (131, 127, 128), (92, 114, 115), (131, 132, 127), (73, 115, 116), (127, 132, 126), (74, 73, 116), (126, 132, 133), (74, 116, 117), (125, 126, 133), (74, 117, 118), (134, 125, 133), (141, 118, 119), (134, 124, 125), (140, 119, 120), (153, 154, 74), (135, 124, 134), (152, 153, 74), (123, 124, 135), (151, 152, 74), (123, 135, 136), (150, 151, 74), (123, 136, 122), (149, 150, 74), (136, 137, 122), (148, 149, 74), (137, 121, 122), (147, 148, 74), (138, 121, 137), (146, 147, 74), (120, 121, 138), (145, 146, 74), (120, 138, 139), (144, 145, 74), (120, 139, 140), (143, 144, 74), (119, 140, 141), (142, 143, 74), (74, 141, 142), (306, 307, 161), (283, 284, 285), (305, 306, 161), (282, 285, 286), (304, 305, 161), (281, 286, 287), (303, 304, 161), (280, 287, 288), (302, 303, 161), (279, 288, 289), (301, 302, 161), (278, 289, 290), (162, 301, 161), (173, 290, 291), (162, 300, 301), (172, 291, 292), (162, 163, 300), (171, 292, 293), (300, 163, 299), (282, 283, 285), (299, 163, 164), (281, 282, 286), (298, 299, 164), (170, 293, 294), (165, 298, 164), (178, 179, 180), (297, 298, 165), (181, 178, 180), (297, 165, 166), (181, 177, 178), (297, 166, 296), (181, 182, 177), (166, 167, 296), (177, 182, 176), (167, 295, 296), (176, 182, 183), (168, 295, 167), (175, 176, 183), (294, 295, 168), (184, 175, 183), (294, 168, 169), (184, 174, 175), (294, 169, 170), (280, 281, 287), (257, 258, 259), (279, 280, 288), (256, 259, 260), (278, 279, 289), (255, 260, 261), (277, 278, 290), (254, 261, 262), (170, 171, 293), (253, 262, 263), (292, 171, 172), (252, 263, 264), (277, 186, 276), (197, 198, 265), (189, 274, 275), (197, 265, 266), (189, 273, 274), (268, 195, 267), (189, 190, 273), (256, 257, 259), (187, 275, 276), (255, 256, 260), (273, 190, 272), (194, 195, 268), (192, 270, 271), (254, 255, 261), (192, 193, 270), (185, 174, 184), (204, 205, 206), (173, 174, 185), (207, 204, 206), (173, 185, 186), (207, 203, 204), (173, 186, 277), (207, 208, 203), (173, 277, 290), (203, 208, 202), (173, 291, 172), (202, 208, 209), (276, 186, 187), (201, 202, 209), (275, 187, 188), (210, 201, 209), (275, 188, 189), (210, 200, 201), (191, 272, 190), (211, 200, 210), (271, 272, 191), (199, 200, 211), (271, 191, 192), (212, 199, 211), (193, 269, 270), (264, 199, 212), (194, 269, 193), (198, 199, 264), (268, 269, 194), (197, 266, 196), (230, 231, 76), (266, 267, 196), (233, 230, 76), (264, 265, 198), (232, 76, 74), (251, 212, 213), (233, 229, 230), (250, 213, 214), (233, 234, 229), (249, 214, 215), (229, 234, 228), (248, 215, 216), (74, 155, 232), (247, 216, 217), (76, 232, 233), (246, 217, 218), (234, 235, 228), (251, 264, 212), (228, 235, 227), (245, 218, 219), (227, 235, 236), (244, 219, 220), (227, 236, 226), (243, 220, 221), (226, 236, 237), (253, 254, 262), (225, 226, 237), (252, 253, 263), (225, 237, 238), (195, 196, 267), (224, 225, 238), (251, 252, 264), (224, 238, 239), (250, 251, 213), (224, 239, 223), (249, 250, 214), (239, 240, 223), (248, 249, 215), (240, 222, 223), (247, 248, 216), (241, 222, 240), (246, 247, 217), (221, 222, 241), (245, 246, 218), (221, 241, 242), (244, 245, 219), (221, 242, 243), (180, 179, 526), (335, 161, 307), (525, 526, 527), (334, 335, 307), (524, 527, 528), (554, 334, 307), (523, 528, 529), (553, 554, 307), (522, 529, 530), (552, 553, 307), (521, 530, 531), (551, 552, 307), (520, 531, 532), (336, 551, 307), (519, 532, 533), (78, 551, 336), (518, 533, 534), (78, 336, 337), (525, 180, 526), (361, 284, 283), (524, 525, 527), (362, 361, 283), (517, 534, 535), (362, 360, 361), (523, 524, 528), (362, 363, 360), (522, 523, 529), (360, 363, 359), (516, 535, 536), (359, 363, 364), (521, 522, 530), (358, 359, 364), (520, 521, 531), (365, 358, 364), (519, 520, 532), (365, 357, 358), (78, 536, 537), (366, 357, 365), (518, 519, 533), (356, 357, 366), (517, 518, 534), (367, 356, 366), (516, 517, 535), (368, 451, 367), (515, 516, 536), (369, 450, 368), (78, 515, 536), (449, 370, 448), (78, 537, 538), (370, 371, 448), (78, 514, 515), (371, 372, 447), (206, 205, 502), (372, 446, 447), (501, 502, 503), (448, 371, 447), (500, 503, 504), (373, 446, 372), (499, 504, 505), (449, 369, 370), (498, 505, 506), (446, 373, 445), (497, 506, 507), (439, 380, 428), (496, 507, 508), (380, 391, 428), (495, 508, 509), (391, 427, 428), (494, 509, 510), (385, 258, 257), (501, 206, 502), (386, 385, 257), (500, 501, 503), (386, 384, 385), (493, 510, 511), (386, 387, 384), (499, 500, 504), (384, 387, 383), (498, 499, 505), (383, 387, 388), (492, 511, 512), (382, 383, 388), (497, 498, 506), (389, 382, 388), (496, 497, 507), (389, 381, 382), (495, 496, 508), (390, 381, 389), (76, 512, 513), (380, 381, 390), (494, 495, 509), (391, 380, 390), (493, 494, 510), (392, 427, 391), (492, 493, 511), (393, 426, 392), (491, 492, 512), (424, 394, 395), (76, 491, 512), (424, 395, 423), (78, 513, 514), (395, 396, 423), (76, 231, 478), (425, 394, 424), (76, 478, 479), (425, 393, 394), (76, 479, 480), (426, 393, 425), (76, 480, 481), (423, 396, 422), (76, 481, 482), (396, 397, 422), (76, 482, 483), (397, 421, 422), (76, 483, 484), (398, 421, 397), (76, 484, 485), (420, 421, 398), (76, 485, 486), (426, 427, 392), (76, 486, 487), (409, 232, 155), (76, 487, 488), (410, 409, 155), (76, 488, 489), (410, 408, 409), (76, 489, 490), (410, 411, 408), (76, 490, 491), (411, 407, 408), (78, 76, 513), (411, 412, 407), (78, 538, 539), (407, 412, 406), (78, 539, 540), (406, 412, 413), (78, 540, 541), (406, 413, 405), (78, 541, 542), (405, 413, 414), (78, 542, 543), (404, 405, 414), (78, 543, 544), (404, 414, 415), (78, 544, 545), (403, 404, 415), (78, 545, 546), (416, 403, 415), (78, 546, 547), (402, 403, 416), (78, 547, 548), (417, 402, 416), (78, 548, 549), (401, 402, 417), (78, 549, 550), (401, 417, 418), (78, 550, 551), (401, 418, 400), (78, 337, 338), (418, 419, 400), (156, 78, 338), (419, 399, 400), (156, 338, 339), (420, 399, 419), (156, 339, 340), (398, 399, 420), (156, 340, 341), (379, 380, 439), (156, 341, 342), (378, 440, 441), (477, 342, 343), (377, 378, 441), (476, 343, 344), (369, 449, 450), (475, 344, 345), (368, 450, 451), (474, 345, 346), (367, 451, 452), (473, 346, 347), (377, 441, 442), (472, 347, 348), (104, 103, 458), (477, 156, 342), (457, 458, 459), (476, 477, 343), (456, 459, 460), (475, 476, 344), (455, 460, 461), (474, 475, 345), (454, 461, 462), (473, 474, 346), (453, 462, 463), (472, 473, 347), (354, 355, 464), (471, 472, 348), (352, 467, 351), (470, 471, 348), (351, 468, 350), (349, 470, 348), (457, 104, 458), (349, 469, 470), (456, 457, 459), (349, 350, 469), (468, 469, 350), (130, 129, 434), (455, 456, 460), (433, 434, 435), (454, 455, 461), (432, 435, 436), (453, 454, 462), (431, 436, 437), (452, 453, 463), (430, 437, 438), (464, 355, 463), (429, 438, 439), (352, 466, 467), (378, 379, 440), (351, 467, 468), (442, 443, 376), (466, 352, 353), (375, 444, 374), (465, 466, 353), (433, 130, 434), (354, 465, 353), (432, 433, 435), (464, 465, 354), (444, 445, 374), (355, 356, 463), (431, 432, 436), (463, 356, 452), (430, 431, 437), (452, 356, 367), (443, 375, 376), (429, 430, 438), (444, 375, 443), (428, 429, 439), (376, 377, 442), (440, 379, 439)])
me_cylinder.use_remesh_preserve_volume = False
me_cylinder.use_remesh_preserve_attributes = False
me_cylinder.use_mirror_vertex_groups = False
me_cylinder.update()

# ---- objects
ob_lamp = bpy.data.objects.new('Lamp', light_lamp)
ob_camera = bpy.data.objects.new('Camera', cam_camera)
ob_cylinder = bpy.data.objects.new('Cylinder', me_cylinder)

# ---- transforms, parenting, visibility, modifiers, constraints
ob_lamp.location = (4.076, 1.005, 5.904)
ob_lamp.rotation_euler = (0.6503, 0.05522, 1.866)
ob_lamp.lock_rotations_4d = False
ob_lamp.empty_display_type = 'ARROWS'
ob_lamp.color = (0.0, 0.0, 0.0, 0.0)
ob_lamp.lineart.crease_threshold = 0.0
ob_camera.location = (7.481, -6.508, 5.344)
ob_camera.rotation_euler = (1.109, 0.01082, 0.8149)
ob_camera.lock_rotations_4d = False
ob_camera.empty_display_type = 'ARROWS'
ob_camera.color = (0.0, 0.0, 0.0, 0.0)
ob_camera.display_type = 'WIRE'
ob_camera.lineart.crease_threshold = 0.0
ob_cylinder.location = (0.0, 0.0, 8.0)
ob_cylinder.scale = (7.989, 7.598, 8.096)
ob_cylinder.lineart.crease_threshold = 0.0

# ---- collection membership
col_collection_1.objects.link(ob_lamp)
col_collection_1.objects.link(ob_camera)
col_collection_1.objects.link(ob_cylinder)

# ---- scene / render settings (as saved in the file)
scene.camera = ob_camera
scene.frame_start = 1; scene.frame_end = 250; scene.frame_set(68)
scene.render.engine = 'BLENDER_EEVEE_NEXT'
scene.render.resolution_percentage = 50
scene.render.dither_intensity = 0.0
scene.cycles.use_denoising = False
scene.cycles.samples = 10
scene.cycles.sampling_pattern = 'TABULATED_SOBOL'
scene.cycles.light_sampling_threshold = 0.0
scene.cycles.use_adaptive_sampling = False
scene.cycles.use_light_tree = False
scene.cycles.blur_glossy = 0.0
scene.cycles.pixel_filter_type = 'GAUSSIAN'
scene.cycles.sample_clamp_indirect = 0.0
scene.view_settings.view_transform = 'Standard'
scene.unit_settings.scale_length = 0.001
bpy.context.view_layer.update()

